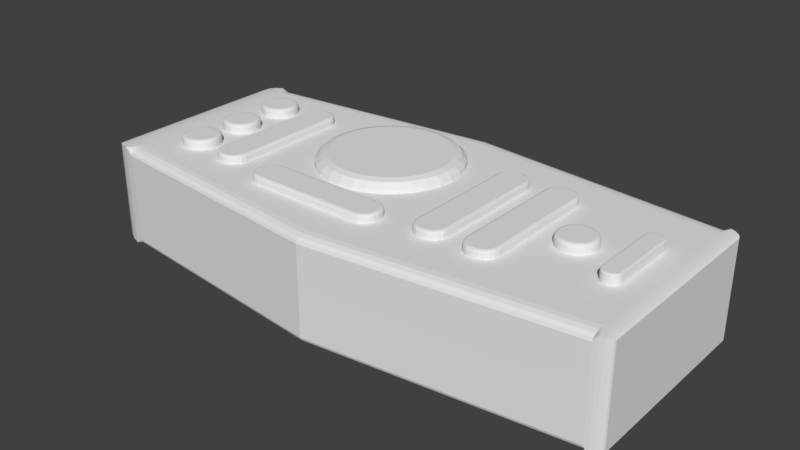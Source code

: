 # Source: wireless_remote.blend  (saved by Blender 2.79.0; exported with 4.5.12 LTS)
import bpy
from mathutils import Matrix  # noqa: F401  (used for matrix-valued properties, if any)

bpy.ops.wm.read_factory_settings(use_empty=True)
scene = bpy.context.scene
scene.name = 'Scene'

# ---- collections
col_collection_1 = bpy.data.collections.new('Collection 1'); scene.collection.children.link(col_collection_1)

# ---- world
world_world = bpy.data.worlds.new('World'); scene.world = world_world
world_world.color = (0.05088, 0.05088, 0.05088)
world_world.use_sun_shadow = False
world_world.sun_shadow_jitter_overblur = 0.0
world_world.cycles.sampling_method = 'MANUAL'

# ---- meshes
me_cube_000 = bpy.data.meshes.new('Cube.000')
me_cube_000.from_pydata([(0.0, -1.29, 0.0), (0.0, 1.259, 0.0), (-0.8907, -0.8907, 1.0), (-0.9245, -0.926, 0.9948), (-0.9549, -0.9609, 0.9796), (-0.9791, -0.9919, 0.9559), (-0.9947, -1.016, 0.926), (-0.8907, 0.8907, 1.0), (-0.9245, 0.9258, 0.9948), (-0.9549, 0.9602, 0.9796), (-0.9791, 0.9905, 0.9559), (-0.9947, 1.014, 0.926), (0.8907, -0.8907, 1.0), (0.9245, -0.926, 0.9948), (0.9549, -0.9609, 0.9796), (0.9791, -0.9919, 0.9559), (0.9947, -1.016, 0.926), (0.8907, 0.8907, 1.0), (0.9245, 0.9258, 0.9948), (0.9549, 0.9602, 0.9796), (0.9791, 0.9905, 0.9559), (0.9947, 1.014, 0.926), (0.0, -1.031, 0.8929), (0.0, -0.8907, 1.0), (0.0, -1.016, 0.926), (0.0, -0.9919, 0.9559), (0.0, -0.9609, 0.9796), (0.0, -0.926, 0.9948), (0.0, 1.028, 0.8929), (0.0, 0.8907, 1.0), (0.0, 1.014, 0.926), (0.0, 0.9905, 0.9559), (0.0, 0.9602, 0.9796), (0.0, 0.9258, 0.9948), (-0.9446, -0.9446, -1.0), (-0.9617, -0.9625, -0.9973), (-0.9771, -0.9802, -0.9896), (-0.9894, -0.9959, -0.9776), (-0.9973, -1.008, -0.9625), (-0.9446, 0.9446, -1.0), (-0.9617, 0.9624, -0.9973), (-0.9771, 0.9798, -0.9896), (-0.9894, 0.9952, -0.9776), (-0.9973, 1.007, -0.9625), (0.9446, -0.9446, -1.0), (0.9617, -0.9625, -0.9973), (0.9771, -0.9802, -0.9896), (0.9894, -0.9959, -0.9776), (0.9973, -1.008, -0.9625), (0.9446, 0.9446, -1.0), (0.9617, 0.9624, -0.9973), (0.9771, 0.9798, -0.9896), (0.9894, 0.9952, -0.9776), (0.9973, 1.007, -0.9625), (0.0, -1.016, -0.9457), (0.0, -0.9446, -1.0), (0.0, -1.008, -0.9625), (0.0, -0.9959, -0.9776), (0.0, -0.9802, -0.9896), (0.0, -0.9625, -0.9973), (0.0, 1.014, -0.9457), (0.0, 0.9446, -1.0), (0.0, 1.007, -0.9625), (0.0, 0.9952, -0.9776), (0.0, 0.9798, -0.9896), (0.0, 0.9624, -0.9973), (-1.0, -1.155, -7.451e-09), (-0.8707, -1.29, 0.0), (-0.9902, -1.207, -4.889e-09), (-0.9621, -1.251, -2.328e-09), (-0.9202, -1.28, -6.985e-10), (1.0, -1.155, -3.725e-09), (0.8707, -1.29, 0.0), (0.9902, -1.207, -2.328e-09), (0.9621, -1.251, -9.313e-10), (0.9202, -1.28, -4.657e-10), (-1.0, 1.125, -7.451e-09), (-0.8707, 1.259, 0.0), (-0.9902, 1.176, -4.657e-09), (-0.9621, 1.22, -2.328e-09), (-0.9202, 1.249, -4.657e-10), (1.0, 1.125, 0.0), (0.8707, 1.259, 0.0), (0.9902, 1.176, 0.0), (0.9621, 1.22, 0.0), (0.9202, 1.249, 0.0), (-1.0, -0.8964, 0.8929), (-0.8707, -1.031, 0.8929), (-0.9947, -1.016, 0.926), (-0.9902, -0.948, 0.8929), (-0.9621, -0.9916, 0.8929), (-0.9202, -1.021, 0.8929), (-0.8707, 1.028, 0.8929), (-1.0, 0.8942, 0.8929), (-0.9947, 1.014, 0.926), (-0.9202, 1.018, 0.8929), (-0.9621, 0.9886, 0.8929), (-0.9902, 0.9453, 0.8929), (0.8707, -1.031, 0.8929), (1.0, -0.8964, 0.8929), (0.9947, -1.016, 0.926), (0.9202, -1.021, 0.8929), (0.9621, -0.9916, 0.8929), (0.9902, -0.948, 0.8929), (1.0, 0.8942, 0.8929), (0.8707, 1.028, 0.8929), (0.9947, 1.014, 0.926), (0.9902, 0.9453, 0.8929), (0.9621, 0.9886, 0.8929), (0.9202, 1.018, 0.8929), (-0.8707, -1.016, -0.9457), (-1.0, -0.8811, -0.9457), (-0.9973, -1.008, -0.9624), (-0.9202, -1.006, -0.9457), (-0.9621, -0.9763, -0.9457), (-0.9902, -0.9327, -0.9457), (-1.0, 0.8805, -0.9457), (-0.8707, 1.014, -0.9457), (-0.9973, 1.007, -0.9624), (-0.9902, 0.9316, -0.9457), (-0.9621, 0.9749, -0.9457), (-0.9202, 1.004, -0.9457), (1.0, -0.8811, -0.9457), (0.8707, -1.016, -0.9457), (0.9973, -1.008, -0.9624), (0.9902, -0.9327, -0.9457), (0.9621, -0.9763, -0.9457), (0.9202, -1.006, -0.9457), (0.8707, 1.014, -0.9457), (1.0, 0.8805, -0.9457), (0.9973, 1.007, -0.9624), (0.9202, 1.004, -0.9457), (0.9621, 0.9749, -0.9457), (0.9902, 0.9316, -0.9457), (0.8638, 0.1603, 0.7427), (0.8638, 0.1572, 0.7309), (0.8638, 0.1481, 0.7196), (0.8638, 0.1333, 0.7091), (0.8638, 0.1134, 0.7), (0.8638, 0.08907, 0.6924), (0.8638, 0.06136, 0.6868), (0.8638, 0.03128, 0.6834), (0.8638, 1.067e-07, 0.6822), (0.8638, -0.03128, 0.6834), (0.8638, -0.06136, 0.6868), (0.8638, -0.08907, 0.6924), (0.8638, -0.1134, 0.7), (0.8638, -0.1333, 0.7091), (0.8638, -0.1481, 0.7196), (0.8638, -0.1572, 0.7309), (0.8638, -0.1603, 0.7427), (0.8638, -0.1572, 0.7545), (0.8638, -0.1481, 0.7659), (0.8638, -0.1333, 0.7763), (0.8638, -0.1134, 0.7855), (0.8638, -0.08907, 0.793), (0.8638, -0.06136, 0.7986), (0.8638, -0.03128, 0.8021), (0.8638, 2.495e-07, 0.8032), (0.8638, 0.03128, 0.8021), (0.8638, 0.06136, 0.7986), (0.8638, 0.08907, 0.793), (0.8638, 0.1134, 0.7855), (0.8638, 0.1333, 0.7763), (0.8638, 0.1481, 0.7659), (0.8638, 0.1572, 0.7545), (0.6239, -0.5472, 0.5057), (0.6239, -0.6892, 0.5593), (0.6239, -0.5911, 0.5084), (0.6239, -0.6307, 0.516), (0.6239, -0.6621, 0.5278), (0.6239, -0.6823, 0.5428), (0.6239, -0.6892, 0.5695), (0.6239, -0.5472, 0.6231), (0.6239, -0.6823, 0.5861), (0.6239, -0.6621, 0.601), (0.6239, -0.6307, 0.6129), (0.6239, -0.5911, 0.6205), (0.6239, 0.6892, 0.5593), (0.6239, 0.5472, 0.5057), (0.6239, 0.6823, 0.5428), (0.6239, 0.6621, 0.5278), (0.6239, 0.6307, 0.516), (0.6239, 0.5911, 0.5084), (0.6239, 0.5472, 0.6231), (0.6239, 0.6892, 0.5695), (0.6239, 0.5911, 0.6205), (0.6239, 0.6307, 0.6129), (0.6239, 0.6621, 0.601), (0.6239, 0.6823, 0.5861), (1.157, -0.6661, 0.56), (1.11, -0.6892, 0.5593), (1.143, -0.6825, 0.5595), (1.157, -0.5454, 0.5145), (1.11, -0.5472, 0.5057), (1.143, -0.5467, 0.5083), (1.157, -0.66, 0.5455), (1.11, -0.6823, 0.5428), (1.143, -0.6758, 0.5436), (1.157, -0.6432, 0.533), (1.11, -0.6621, 0.5278), (1.143, -0.6566, 0.5294), (1.157, -0.6169, 0.5231), (1.11, -0.6307, 0.516), (1.143, -0.6267, 0.5181), (1.157, -0.5839, 0.5168), (1.11, -0.5911, 0.5084), (1.143, -0.589, 0.5108), (1.157, -0.5454, 0.6144), (1.11, -0.5472, 0.6231), (1.143, -0.5467, 0.6205), (1.157, -0.6661, 0.5688), (1.11, -0.6892, 0.5695), (1.143, -0.6825, 0.5693), (1.157, -0.5839, 0.6121), (1.11, -0.5911, 0.6205), (1.143, -0.589, 0.618), (1.157, -0.6169, 0.6057), (1.11, -0.6307, 0.6129), (1.143, -0.6267, 0.6108), (1.157, -0.6432, 0.5958), (1.11, -0.6621, 0.601), (1.143, -0.6566, 0.5995), (1.157, -0.66, 0.5833), (1.11, -0.6823, 0.5861), (1.143, -0.6758, 0.5853), (1.157, 0.5454, 0.5145), (1.11, 0.5472, 0.5057), (1.143, 0.5467, 0.5083), (1.157, 0.6661, 0.56), (1.11, 0.6892, 0.5593), (1.143, 0.6825, 0.5595), (1.157, 0.5839, 0.5168), (1.11, 0.5911, 0.5084), (1.143, 0.589, 0.5108), (1.157, 0.6169, 0.5231), (1.11, 0.6307, 0.516), (1.143, 0.6267, 0.5181), (1.157, 0.6432, 0.533), (1.11, 0.6621, 0.5278), (1.143, 0.6566, 0.5294), (1.157, 0.66, 0.5455), (1.11, 0.6823, 0.5428), (1.143, 0.6758, 0.5436), (1.157, 0.6661, 0.5688), (1.11, 0.6892, 0.5695), (1.143, 0.6825, 0.5693), (1.157, 0.5454, 0.6144), (1.11, 0.5472, 0.6231), (1.143, 0.5467, 0.6205), (1.157, 0.66, 0.5833), (1.11, 0.6823, 0.5861), (1.143, 0.6758, 0.5853), (1.157, 0.6432, 0.5958), (1.11, 0.6621, 0.601), (1.143, 0.6566, 0.5995), (1.157, 0.6169, 0.6057), (1.11, 0.6307, 0.6129), (1.143, 0.6267, 0.6108), (1.157, 0.5839, 0.6121), (1.11, 0.5911, 0.6205), (1.143, 0.589, 0.618), (0.819, 0.183, 0.7486), (0.819, 0.1795, 0.7352), (0.819, 0.1691, 0.7222), (0.819, 0.1522, 0.7103), (0.819, 0.1294, 0.6998), (0.819, 0.1017, 0.6912), (0.819, 0.07005, 0.6848), (0.819, 0.03571, 0.6809), (0.819, 1.382e-08, 0.6796), (0.819, -0.03571, 0.6809), (0.819, -0.07005, 0.6848), (0.819, -0.1017, 0.6912), (0.819, -0.1294, 0.6998), (0.819, -0.1522, 0.7103), (0.819, -0.1691, 0.7222), (0.819, -0.1795, 0.7352), (0.819, -0.183, 0.7486), (0.819, -0.1795, 0.7621), (0.819, -0.1691, 0.7751), (0.819, -0.1522, 0.787), (0.819, -0.1294, 0.7975), (0.819, -0.1017, 0.8061), (0.819, -0.07005, 0.8125), (0.819, -0.03571, 0.8164), (0.819, 1.767e-07, 0.8177), (0.819, 0.03571, 0.8164), (0.819, 0.07005, 0.8125), (0.819, 0.1017, 0.8061), (0.819, 0.1294, 0.7975), (0.819, 0.1522, 0.787), (0.819, 0.1691, 0.7751), (0.819, 0.1795, 0.7621), (1.185, 0.1503, 0.7486), (1.12, 0.183, 0.7486), (1.176, 0.1667, 0.7486), (1.153, 0.1787, 0.7486), (1.185, 0.1474, 0.7376), (1.12, 0.1795, 0.7352), (1.176, 0.1635, 0.7364), (1.153, 0.1752, 0.7355), (1.185, 0.1388, 0.7269), (1.12, 0.1691, 0.7222), (1.176, 0.154, 0.7246), (1.153, 0.1651, 0.7228), (1.185, 0.125, 0.7171), (1.12, 0.1522, 0.7103), (1.176, 0.1386, 0.7137), (1.153, 0.1485, 0.7112), (1.185, 0.1063, 0.7085), (1.12, 0.1294, 0.6998), (1.176, 0.1178, 0.7042), (1.153, 0.1263, 0.701), (1.185, 0.08349, 0.7015), (1.12, 0.1017, 0.6912), (1.176, 0.09259, 0.6963), (1.153, 0.09925, 0.6926), (1.185, 0.05751, 0.6962), (1.12, 0.07005, 0.6848), (1.176, 0.06378, 0.6905), (1.153, 0.06837, 0.6864), (1.185, 0.02932, 0.693), (1.12, 0.03571, 0.6809), (1.176, 0.03251, 0.687), (1.153, 0.03485, 0.6825), (1.185, 1.705e-09, 0.6919), (1.12, 1.382e-08, 0.6796), (1.176, 7.724e-09, 0.6857), (1.153, 1.217e-08, 0.6812), (1.185, -0.02932, 0.693), (1.12, -0.03571, 0.6809), (1.176, -0.03251, 0.687), (1.153, -0.03485, 0.6825), (1.185, -0.05751, 0.6962), (1.12, -0.07005, 0.6848), (1.176, -0.06378, 0.6905), (1.153, -0.06837, 0.6864), (1.185, -0.08349, 0.7015), (1.12, -0.1017, 0.6912), (1.176, -0.09259, 0.6963), (1.153, -0.09925, 0.6926), (1.185, -0.1063, 0.7085), (1.12, -0.1294, 0.6998), (1.176, -0.1178, 0.7042), (1.153, -0.1263, 0.701), (1.185, -0.125, 0.7171), (1.12, -0.1522, 0.7103), (1.176, -0.1386, 0.7137), (1.153, -0.1485, 0.7112), (1.185, -0.1388, 0.7269), (1.12, -0.1691, 0.7222), (1.176, -0.154, 0.7246), (1.153, -0.1651, 0.7228), (1.185, -0.1474, 0.7376), (1.12, -0.1795, 0.7352), (1.176, -0.1635, 0.7364), (1.153, -0.1752, 0.7355), (1.185, -0.1503, 0.7486), (1.12, -0.183, 0.7486), (1.176, -0.1667, 0.7486), (1.153, -0.1787, 0.7486), (1.185, -0.1474, 0.7597), (1.12, -0.1795, 0.7621), (1.176, -0.1635, 0.7609), (1.153, -0.1752, 0.7618), (1.185, -0.1388, 0.7703), (1.12, -0.1691, 0.7751), (1.176, -0.154, 0.7727), (1.153, -0.1651, 0.7744), (1.185, -0.125, 0.7801), (1.12, -0.1522, 0.787), (1.176, -0.1386, 0.7836), (1.153, -0.1485, 0.7861), (1.185, -0.1063, 0.7887), (1.12, -0.1294, 0.7975), (1.176, -0.1178, 0.7931), (1.153, -0.1263, 0.7963), (1.185, -0.08349, 0.7958), (1.12, -0.1017, 0.8061), (1.176, -0.09259, 0.8009), (1.153, -0.09925, 0.8047), (1.185, -0.05751, 0.801), (1.12, -0.07005, 0.8125), (1.176, -0.06378, 0.8067), (1.153, -0.06837, 0.8109), (1.185, -0.02932, 0.8043), (1.12, -0.03571, 0.8164), (1.176, -0.03251, 0.8103), (1.153, -0.03485, 0.8148), (1.185, 1.264e-07, 0.8053), (1.12, 1.767e-07, 0.8177), (1.176, 1.516e-07, 0.8115), (1.153, 1.7e-07, 0.8161), (1.185, 0.02932, 0.8043), (1.12, 0.03571, 0.8164), (1.176, 0.03251, 0.8103), (1.153, 0.03485, 0.8148), (1.185, 0.05751, 0.801), (1.12, 0.07005, 0.8125), (1.176, 0.06378, 0.8067), (1.153, 0.06837, 0.8109), (1.185, 0.08349, 0.7958), (1.12, 0.1017, 0.8061), (1.176, 0.09259, 0.8009), (1.153, 0.09925, 0.8047), (1.185, 0.1063, 0.7887), (1.12, 0.1294, 0.7975), (1.176, 0.1178, 0.7931), (1.153, 0.1263, 0.7963), (1.185, 0.125, 0.7801), (1.12, 0.1522, 0.787), (1.176, 0.1386, 0.7836), (1.153, 0.1485, 0.7861), (1.185, 0.1388, 0.7703), (1.12, 0.1691, 0.7751), (1.176, 0.154, 0.7727), (1.153, 0.1651, 0.7744), (1.185, 0.1474, 0.7597), (1.12, 0.1795, 0.7621), (1.176, 0.1635, 0.7609), (1.153, 0.1752, 0.7618), (0.819, -0.3151, 0.7486), (0.819, -0.3186, 0.7352), (0.819, -0.329, 0.7222), (0.819, -0.3459, 0.7103), (0.819, -0.3687, 0.6998), (0.819, -0.3964, 0.6912), (0.819, -0.4281, 0.6848), (0.819, -0.4624, 0.6809), (0.819, -0.4981, 0.6796), (0.819, -0.5338, 0.6809), (0.819, -0.5682, 0.6848), (0.819, -0.5998, 0.6912), (0.819, -0.6276, 0.6998), (0.819, -0.6503, 0.7103), (0.819, -0.6672, 0.7222), (0.819, -0.6777, 0.7352), (0.819, -0.6812, 0.7486), (0.819, -0.6777, 0.7621), (0.819, -0.6672, 0.7751), (0.819, -0.6503, 0.787), (0.819, -0.6276, 0.7975), (0.819, -0.5998, 0.8061), (0.819, -0.5682, 0.8125), (0.819, -0.5338, 0.8164), (0.819, -0.4981, 0.8177), (0.819, -0.4624, 0.8164), (0.819, -0.4281, 0.8125), (0.819, -0.3964, 0.8061), (0.819, -0.3687, 0.7975), (0.819, -0.3459, 0.787), (0.819, -0.329, 0.7751), (0.819, -0.3186, 0.7621), (1.185, -0.3479, 0.7486), (1.12, -0.3151, 0.7486), (1.176, -0.3315, 0.7486), (1.153, -0.3195, 0.7486), (1.185, -0.3507, 0.7376), (1.12, -0.3186, 0.7352), (1.176, -0.3347, 0.7364), (1.153, -0.3229, 0.7355), (1.185, -0.3593, 0.7269), (1.12, -0.329, 0.7222), (1.176, -0.3442, 0.7246), (1.153, -0.3331, 0.7228), (1.185, -0.3732, 0.7171), (1.12, -0.3459, 0.7103), (1.176, -0.3596, 0.7137), (1.153, -0.3496, 0.7112), (1.185, -0.3919, 0.7085), (1.12, -0.3687, 0.6998), (1.176, -0.3803, 0.7042), (1.153, -0.3718, 0.701), (1.185, -0.4146, 0.7015), (1.12, -0.3964, 0.6912), (1.176, -0.4055, 0.6963), (1.153, -0.3989, 0.6926), (1.185, -0.4406, 0.6962), (1.12, -0.4281, 0.6848), (1.176, -0.4344, 0.6905), (1.153, -0.4298, 0.6864), (1.185, -0.4688, 0.693), (1.12, -0.4624, 0.6809), (1.176, -0.4656, 0.687), (1.153, -0.4633, 0.6825), (1.185, -0.4981, 0.6919), (1.12, -0.4981, 0.6796), (1.176, -0.4981, 0.6857), (1.153, -0.4981, 0.6812), (1.185, -0.5274, 0.693), (1.12, -0.5338, 0.6809), (1.176, -0.5306, 0.687), (1.153, -0.533, 0.6825), (1.185, -0.5556, 0.6962), (1.12, -0.5682, 0.6848), (1.176, -0.5619, 0.6905), (1.153, -0.5665, 0.6864), (1.185, -0.5816, 0.7015), (1.12, -0.5998, 0.6912), (1.176, -0.5907, 0.6963), (1.153, -0.5974, 0.6926), (1.185, -0.6044, 0.7085), (1.12, -0.6276, 0.6998), (1.176, -0.616, 0.7042), (1.153, -0.6245, 0.701), (1.185, -0.6231, 0.7171), (1.12, -0.6503, 0.7103), (1.176, -0.6367, 0.7137), (1.153, -0.6467, 0.7112), (1.185, -0.637, 0.7269), (1.12, -0.6672, 0.7222), (1.176, -0.6521, 0.7246), (1.153, -0.6632, 0.7228), (1.185, -0.6455, 0.7376), (1.12, -0.6777, 0.7352), (1.176, -0.6616, 0.7364), (1.153, -0.6733, 0.7355), (1.185, -0.6484, 0.7486), (1.12, -0.6812, 0.7486), (1.176, -0.6648, 0.7486), (1.153, -0.6768, 0.7486), (1.185, -0.6455, 0.7597), (1.12, -0.6777, 0.7621), (1.176, -0.6616, 0.7609), (1.153, -0.6733, 0.7618), (1.185, -0.637, 0.7703), (1.12, -0.6672, 0.7751), (1.176, -0.6521, 0.7727), (1.153, -0.6632, 0.7744), (1.185, -0.6231, 0.7801), (1.12, -0.6503, 0.787), (1.176, -0.6367, 0.7836), (1.153, -0.6467, 0.7861), (1.185, -0.6044, 0.7887), (1.12, -0.6276, 0.7975), (1.176, -0.616, 0.7931), (1.153, -0.6245, 0.7963), (1.185, -0.5816, 0.7958), (1.12, -0.5998, 0.8061), (1.176, -0.5907, 0.8009), (1.153, -0.5974, 0.8047), (1.185, -0.5556, 0.801), (1.12, -0.5682, 0.8125), (1.176, -0.5619, 0.8067), (1.153, -0.5665, 0.8109), (1.185, -0.5274, 0.8043), (1.12, -0.5338, 0.8164), (1.176, -0.5306, 0.8103), (1.153, -0.533, 0.8148), (1.185, -0.4981, 0.8053), (1.12, -0.4981, 0.8177), (1.176, -0.4981, 0.8115), (1.153, -0.4981, 0.8161), (1.185, -0.4688, 0.8043), (1.12, -0.4624, 0.8164), (1.176, -0.4656, 0.8103), (1.153, -0.4633, 0.8148), (1.185, -0.4406, 0.801), (1.12, -0.4281, 0.8125), (1.176, -0.4344, 0.8067), (1.153, -0.4298, 0.8109), (1.185, -0.4146, 0.7958), (1.12, -0.3964, 0.8061), (1.176, -0.4055, 0.8009), (1.153, -0.3989, 0.8047), (1.185, -0.3919, 0.7887), (1.12, -0.3687, 0.7975), (1.176, -0.3803, 0.7931), (1.153, -0.3718, 0.7963), (1.185, -0.3732, 0.7801), (1.12, -0.3459, 0.787), (1.176, -0.3596, 0.7836), (1.153, -0.3496, 0.7861), (1.185, -0.3593, 0.7703), (1.12, -0.329, 0.7751), (1.176, -0.3442, 0.7727), (1.153, -0.3331, 0.7744), (1.185, -0.3507, 0.7597), (1.12, -0.3186, 0.7621), (1.176, -0.3347, 0.7609), (1.153, -0.3229, 0.7618), (0.819, 0.6951, 0.7486), (0.819, 0.6916, 0.7352), (0.819, 0.6812, 0.7222), (0.819, 0.6643, 0.7103), (0.819, 0.6415, 0.6998), (0.819, 0.6138, 0.6912), (0.819, 0.5821, 0.6848), (0.819, 0.5478, 0.6809), (0.819, 0.5121, 0.6796), (0.819, 0.4764, 0.6809), (0.819, 0.442, 0.6848), (0.819, 0.4104, 0.6912), (0.819, 0.3826, 0.6998), (0.819, 0.3599, 0.7103), (0.819, 0.343, 0.7222), (0.819, 0.3325, 0.7352), (0.819, 0.329, 0.7486), (0.819, 0.3325, 0.7621), (0.819, 0.343, 0.7751), (0.819, 0.3599, 0.787), (0.819, 0.3826, 0.7975), (0.819, 0.4104, 0.8061), (0.819, 0.442, 0.8125), (0.819, 0.4764, 0.8164), (0.819, 0.5121, 0.8177), (0.819, 0.5478, 0.8164), (0.819, 0.5821, 0.8125), (0.819, 0.6138, 0.8061), (0.819, 0.6415, 0.7975), (0.819, 0.6643, 0.787), (0.819, 0.6812, 0.7751), (0.819, 0.6916, 0.7621), (1.185, 0.6623, 0.7486), (1.12, 0.6951, 0.7486), (1.176, 0.6787, 0.7486), (1.153, 0.6907, 0.7486), (1.185, 0.6595, 0.7376), (1.12, 0.6916, 0.7352), (1.176, 0.6755, 0.7364), (1.153, 0.6873, 0.7355), (1.185, 0.6509, 0.7269), (1.12, 0.6812, 0.7222), (1.176, 0.666, 0.7246), (1.153, 0.6771, 0.7228), (1.185, 0.637, 0.7171), (1.12, 0.6643, 0.7103), (1.176, 0.6506, 0.7137), (1.153, 0.6606, 0.7112), (1.185, 0.6183, 0.7085), (1.12, 0.6415, 0.6998), (1.176, 0.6299, 0.7042), (1.153, 0.6384, 0.701), (1.185, 0.5956, 0.7015), (1.12, 0.6138, 0.6912), (1.176, 0.6047, 0.6963), (1.153, 0.6113, 0.6926), (1.185, 0.5696, 0.6962), (1.12, 0.5821, 0.6848), (1.176, 0.5758, 0.6905), (1.153, 0.5804, 0.6864), (1.185, 0.5414, 0.693), (1.12, 0.5478, 0.6809), (1.176, 0.5446, 0.687), (1.153, 0.5469, 0.6825), (1.185, 0.5121, 0.6919), (1.12, 0.5121, 0.6796), (1.176, 0.5121, 0.6857), (1.153, 0.5121, 0.6812), (1.185, 0.4827, 0.693), (1.12, 0.4764, 0.6809), (1.176, 0.4796, 0.687), (1.153, 0.4772, 0.6825), (1.185, 0.4546, 0.6962), (1.12, 0.442, 0.6848), (1.176, 0.4483, 0.6905), (1.153, 0.4437, 0.6864), (1.185, 0.4286, 0.7015), (1.12, 0.4104, 0.6912), (1.176, 0.4195, 0.6963), (1.153, 0.4128, 0.6926), (1.185, 0.4058, 0.7085), (1.12, 0.3826, 0.6998), (1.176, 0.3942, 0.7042), (1.153, 0.3857, 0.701), (1.185, 0.3871, 0.7171), (1.12, 0.3599, 0.7103), (1.176, 0.3735, 0.7137), (1.153, 0.3635, 0.7112), (1.185, 0.3732, 0.7269), (1.12, 0.343, 0.7222), (1.176, 0.3581, 0.7246), (1.153, 0.347, 0.7228), (1.185, 0.3647, 0.7376), (1.12, 0.3325, 0.7352), (1.176, 0.3486, 0.7364), (1.153, 0.3368, 0.7355), (1.185, 0.3618, 0.7486), (1.12, 0.329, 0.7486), (1.176, 0.3454, 0.7486), (1.153, 0.3334, 0.7486), (1.185, 0.3647, 0.7597), (1.12, 0.3325, 0.7621), (1.176, 0.3486, 0.7609), (1.153, 0.3368, 0.7618), (1.185, 0.3732, 0.7703), (1.12, 0.343, 0.7751), (1.176, 0.3581, 0.7727), (1.153, 0.347, 0.7744), (1.185, 0.3871, 0.7801), (1.12, 0.3599, 0.787), (1.176, 0.3735, 0.7836), (1.153, 0.3635, 0.7861), (1.185, 0.4058, 0.7887), (1.12, 0.3826, 0.7975), (1.176, 0.3942, 0.7931), (1.153, 0.3857, 0.7963), (1.185, 0.4286, 0.7958), (1.12, 0.4104, 0.8061), (1.176, 0.4195, 0.8009), (1.153, 0.4128, 0.8047), (1.185, 0.4546, 0.801), (1.12, 0.442, 0.8125), (1.176, 0.4483, 0.8067), (1.153, 0.4437, 0.8109), (1.185, 0.4827, 0.8043), (1.12, 0.4764, 0.8164), (1.176, 0.4796, 0.8103), (1.153, 0.4772, 0.8148), (1.185, 0.5121, 0.8053), (1.12, 0.5121, 0.8177), (1.176, 0.5121, 0.8115), (1.153, 0.5121, 0.8161), (1.185, 0.5414, 0.8043), (1.12, 0.5478, 0.8164), (1.176, 0.5446, 0.8103), (1.153, 0.5469, 0.8148), (1.185, 0.5696, 0.801), (1.12, 0.5821, 0.8125), (1.176, 0.5758, 0.8067), (1.153, 0.5804, 0.8109), (1.185, 0.5956, 0.7958), (1.12, 0.6138, 0.8061), (1.176, 0.6047, 0.8009), (1.153, 0.6113, 0.8047), (1.185, 0.6183, 0.7887), (1.12, 0.6415, 0.7975), (1.176, 0.6299, 0.7931), (1.153, 0.6384, 0.7963), (1.185, 0.637, 0.7801), (1.12, 0.6643, 0.787), (1.176, 0.6506, 0.7836), (1.153, 0.6606, 0.7861), (1.185, 0.6509, 0.7703), (1.12, 0.6812, 0.7751), (1.176, 0.666, 0.7727), (1.153, 0.6771, 0.7744), (1.185, 0.6595, 0.7597), (1.12, 0.6916, 0.7621), (1.176, 0.6755, 0.7609), (1.153, 0.6873, 0.7618), (0.6239, -0.509, -0.06737), (0.6239, -0.651, -0.121), (0.6239, -0.5159, -0.08393), (0.6239, -0.5361, -0.09887), (0.6239, -0.5675, -0.1107), (0.6239, -0.6071, -0.1183), (0.6239, -0.6779, -0.121), (0.6239, -0.8199, -0.06737), (0.6239, -0.7218, -0.1183), (0.6239, -0.7614, -0.1107), (0.6239, -0.7928, -0.09887), (0.6239, -0.813, -0.08393), (0.6239, -0.651, 0.3992), (0.6239, -0.509, 0.3456), (0.6239, -0.6071, 0.3966), (0.6239, -0.5675, 0.389), (0.6239, -0.5361, 0.3771), (0.6239, -0.5159, 0.3622), (0.6239, -0.8199, 0.3456), (0.6239, -0.6779, 0.3992), (0.6239, -0.813, 0.3622), (0.6239, -0.7928, 0.3771), (0.6239, -0.7614, 0.389), (0.6239, -0.7218, 0.3966), (1.157, -0.6528, -0.1122), (1.11, -0.651, -0.121), (1.143, -0.6515, -0.1184), (1.157, -0.5321, -0.06668), (1.11, -0.509, -0.06737), (1.143, -0.5157, -0.06717), (1.157, -0.6143, -0.1099), (1.11, -0.6071, -0.1183), (1.143, -0.6092, -0.1159), (1.157, -0.5813, -0.1036), (1.11, -0.5675, -0.1107), (1.143, -0.5715, -0.1086), (1.157, -0.555, -0.09368), (1.11, -0.5361, -0.09887), (1.143, -0.5416, -0.09735), (1.157, -0.5382, -0.0812), (1.11, -0.5159, -0.08393), (1.143, -0.5224, -0.08313), (1.157, -0.7968, -0.06668), (1.11, -0.8199, -0.06737), (1.143, -0.8131, -0.06717), (1.157, -0.6761, -0.1122), (1.11, -0.6779, -0.121), (1.143, -0.6773, -0.1184), (1.157, -0.7907, -0.0812), (1.11, -0.813, -0.08393), (1.143, -0.8064, -0.08313), (1.157, -0.7738, -0.09368), (1.11, -0.7928, -0.09887), (1.143, -0.7872, -0.09735), (1.157, -0.7476, -0.1036), (1.11, -0.7614, -0.1107), (1.143, -0.7573, -0.1086), (1.157, -0.7145, -0.1099), (1.11, -0.7218, -0.1183), (1.143, -0.7196, -0.1159), (1.157, -0.5321, 0.3449), (1.11, -0.509, 0.3456), (1.143, -0.5157, 0.3454), (1.157, -0.6528, 0.3905), (1.11, -0.651, 0.3992), (1.143, -0.6515, 0.3967), (1.157, -0.5382, 0.3594), (1.11, -0.5159, 0.3622), (1.143, -0.5224, 0.3614), (1.157, -0.555, 0.3719), (1.11, -0.5361, 0.3771), (1.143, -0.5416, 0.3756), (1.157, -0.5813, 0.3818), (1.11, -0.5675, 0.389), (1.143, -0.5715, 0.3869), (1.157, -0.6143, 0.3882), (1.11, -0.6071, 0.3966), (1.143, -0.6092, 0.3941), (1.157, -0.6761, 0.3905), (1.11, -0.6779, 0.3992), (1.143, -0.6773, 0.3967), (1.157, -0.7968, 0.3449), (1.11, -0.8199, 0.3456), (1.143, -0.8131, 0.3454), (1.157, -0.7145, 0.3882), (1.11, -0.7218, 0.3966), (1.143, -0.7196, 0.3941), (1.157, -0.7476, 0.3818), (1.11, -0.7614, 0.389), (1.143, -0.7573, 0.3869), (1.157, -0.7738, 0.3719), (1.11, -0.7928, 0.3771), (1.143, -0.7872, 0.3756), (1.157, -0.7907, 0.3594), (1.11, -0.813, 0.3622), (1.143, -0.8064, 0.3614), (0.6239, -0.5472, -0.3481), (0.6239, -0.6892, -0.2945), (0.6239, -0.5911, -0.3455), (0.6239, -0.6307, -0.3379), (0.6239, -0.6621, -0.326), (0.6239, -0.6823, -0.3111), (0.6239, -0.6892, -0.2843), (0.6239, -0.5472, -0.2307), (0.6239, -0.6823, -0.2678), (0.6239, -0.6621, -0.2528), (0.6239, -0.6307, -0.241), (0.6239, -0.5911, -0.2334), (0.6239, 0.6892, -0.2945), (0.6239, 0.5472, -0.3481), (0.6239, 0.6823, -0.3111), (0.6239, 0.6621, -0.326), (0.6239, 0.6307, -0.3379), (0.6239, 0.5911, -0.3455), (0.6239, 0.5472, -0.2307), (0.6239, 0.6892, -0.2843), (0.6239, 0.5911, -0.2334), (0.6239, 0.6307, -0.241), (0.6239, 0.6621, -0.2528), (0.6239, 0.6823, -0.2678), (1.157, -0.6661, -0.2938), (1.11, -0.6892, -0.2945), (1.143, -0.6825, -0.2943), (1.157, -0.5454, -0.3394), (1.11, -0.5472, -0.3481), (1.143, -0.5467, -0.3455), (1.157, -0.66, -0.3083), (1.11, -0.6823, -0.3111), (1.143, -0.6758, -0.3103), (1.157, -0.6432, -0.3208), (1.11, -0.6621, -0.326), (1.143, -0.6566, -0.3245), (1.157, -0.6169, -0.3307), (1.11, -0.6307, -0.3379), (1.143, -0.6267, -0.3358), (1.157, -0.5839, -0.3371), (1.11, -0.5911, -0.3455), (1.143, -0.589, -0.343), (1.157, -0.5454, -0.2395), (1.11, -0.5472, -0.2307), (1.143, -0.5467, -0.2333), (1.157, -0.6661, -0.285), (1.11, -0.6892, -0.2843), (1.143, -0.6825, -0.2845), (1.157, -0.5839, -0.2418), (1.11, -0.5911, -0.2334), (1.143, -0.589, -0.2358), (1.157, -0.6169, -0.2481), (1.11, -0.6307, -0.241), (1.143, -0.6267, -0.2431), (1.157, -0.6432, -0.258), (1.11, -0.6621, -0.2528), (1.143, -0.6566, -0.2544), (1.157, -0.66, -0.2705), (1.11, -0.6823, -0.2678), (1.143, -0.6758, -0.2686), (1.157, 0.5454, -0.3394), (1.11, 0.5472, -0.3481), (1.143, 0.5467, -0.3455), (1.157, 0.6661, -0.2938), (1.11, 0.6892, -0.2945), (1.143, 0.6825, -0.2943), (1.157, 0.5839, -0.3371), (1.11, 0.5911, -0.3455), (1.143, 0.589, -0.343), (1.157, 0.6169, -0.3307), (1.11, 0.6307, -0.3379), (1.143, 0.6267, -0.3358), (1.157, 0.6432, -0.3208), (1.11, 0.6621, -0.326), (1.143, 0.6566, -0.3245), (1.157, 0.66, -0.3083), (1.11, 0.6823, -0.3111), (1.143, 0.6758, -0.3103), (1.157, 0.6661, -0.285), (1.11, 0.6892, -0.2843), (1.143, 0.6825, -0.2845), (1.157, 0.5454, -0.2395), (1.11, 0.5472, -0.2307), (1.143, 0.5467, -0.2333), (1.157, 0.66, -0.2705), (1.11, 0.6823, -0.2678), (1.143, 0.6758, -0.2686), (1.157, 0.6432, -0.258), (1.11, 0.6621, -0.2528), (1.143, 0.6566, -0.2544), (1.157, 0.6169, -0.2481), (1.11, 0.6307, -0.241), (1.143, 0.6267, -0.2431), (1.157, 0.5839, -0.2418), (1.11, 0.5911, -0.2334), (1.143, 0.589, -0.2358), (0.6239, -0.5472, -0.5319), (0.6239, -0.6892, -0.4783), (0.6239, -0.5911, -0.5292), (0.6239, -0.6307, -0.5216), (0.6239, -0.6621, -0.5098), (0.6239, -0.6823, -0.4948), (0.6239, -0.6892, -0.4681), (0.6239, -0.5472, -0.4145), (0.6239, -0.6823, -0.4516), (0.6239, -0.6621, -0.4366), (0.6239, -0.6307, -0.4248), (0.6239, -0.5911, -0.4171), (0.6239, 0.6892, -0.4783), (0.6239, 0.5472, -0.5319), (0.6239, 0.6823, -0.4948), (0.6239, 0.6621, -0.5098), (0.6239, 0.6307, -0.5216), (0.6239, 0.5911, -0.5292), (0.6239, 0.5472, -0.4145), (0.6239, 0.6892, -0.4681), (0.6239, 0.5911, -0.4171), (0.6239, 0.6307, -0.4248), (0.6239, 0.6621, -0.4366), (0.6239, 0.6823, -0.4516), (1.157, -0.6661, -0.4776), (1.11, -0.6892, -0.4783), (1.143, -0.6825, -0.4781), (1.157, -0.5454, -0.5231), (1.11, -0.5472, -0.5319), (1.143, -0.5467, -0.5293), (1.157, -0.66, -0.4921), (1.11, -0.6823, -0.4948), (1.143, -0.6758, -0.494), (1.157, -0.6432, -0.5046), (1.11, -0.6621, -0.5098), (1.143, -0.6566, -0.5082), (1.157, -0.6169, -0.5145), (1.11, -0.6307, -0.5216), (1.143, -0.6267, -0.5195), (1.157, -0.5839, -0.5208), (1.11, -0.5911, -0.5292), (1.143, -0.589, -0.5268), (1.157, -0.5454, -0.4232), (1.11, -0.5472, -0.4145), (1.143, -0.5467, -0.4171), (1.157, -0.6661, -0.4688), (1.11, -0.6892, -0.4681), (1.143, -0.6825, -0.4683), (1.157, -0.5839, -0.4255), (1.11, -0.5911, -0.4171), (1.143, -0.589, -0.4196), (1.157, -0.6169, -0.4319), (1.11, -0.6307, -0.4248), (1.143, -0.6267, -0.4268), (1.157, -0.6432, -0.4418), (1.11, -0.6621, -0.4366), (1.143, -0.6566, -0.4381), (1.157, -0.66, -0.4543), (1.11, -0.6823, -0.4516), (1.143, -0.6758, -0.4524), (1.157, 0.5454, -0.5231), (1.11, 0.5472, -0.5319), (1.143, 0.5467, -0.5293), (1.157, 0.6661, -0.4776), (1.11, 0.6892, -0.4783), (1.143, 0.6825, -0.4781), (1.157, 0.5839, -0.5208), (1.11, 0.5911, -0.5292), (1.143, 0.589, -0.5268), (1.157, 0.6169, -0.5145), (1.11, 0.6307, -0.5216), (1.143, 0.6267, -0.5195), (1.157, 0.6432, -0.5046), (1.11, 0.6621, -0.5098), (1.143, 0.6566, -0.5082), (1.157, 0.66, -0.4921), (1.11, 0.6823, -0.4948), (1.143, 0.6758, -0.494), (1.157, 0.6661, -0.4688), (1.11, 0.6892, -0.4681), (1.143, 0.6825, -0.4683), (1.157, 0.5454, -0.4232), (1.11, 0.5472, -0.4145), (1.143, 0.5467, -0.4171), (1.157, 0.66, -0.4543), (1.11, 0.6823, -0.4516), (1.143, 0.6758, -0.4524), (1.157, 0.6432, -0.4418), (1.11, 0.6621, -0.4366), (1.143, 0.6566, -0.4381), (1.157, 0.6169, -0.4319), (1.11, 0.6307, -0.4248), (1.143, 0.6267, -0.4268), (1.157, 0.5839, -0.4255), (1.11, 0.5911, -0.4171), (1.143, 0.589, -0.4196), (0.819, 0.183, -0.6617), (0.819, 0.1795, -0.6752), (0.819, 0.1691, -0.6881), (0.819, 0.1522, -0.7001), (0.819, 0.1294, -0.7105), (0.819, 0.1017, -0.7191), (0.819, 0.07005, -0.7255), (0.819, 0.03571, -0.7294), (0.819, 1.382e-08, -0.7308), (0.819, -0.03571, -0.7294), (0.819, -0.07005, -0.7255), (0.819, -0.1017, -0.7191), (0.819, -0.1294, -0.7105), (0.819, -0.1522, -0.7001), (0.819, -0.1691, -0.6881), (0.819, -0.1795, -0.6752), (0.819, -0.183, -0.6617), (0.819, -0.1795, -0.6482), (0.819, -0.1691, -0.6353), (0.819, -0.1522, -0.6233), (0.819, -0.1294, -0.6128), (0.819, -0.1017, -0.6043), (0.819, -0.07005, -0.5979), (0.819, -0.03571, -0.5939), (0.819, 1.767e-07, -0.5926), (0.819, 0.03571, -0.5939), (0.819, 0.07005, -0.5979), (0.819, 0.1017, -0.6043), (0.819, 0.1294, -0.6128), (0.819, 0.1522, -0.6233), (0.819, 0.1691, -0.6353), (0.819, 0.1795, -0.6482), (1.185, 0.1503, -0.6617), (1.12, 0.183, -0.6617), (1.176, 0.1667, -0.6617), (1.153, 0.1787, -0.6617), (1.185, 0.1474, -0.6728), (1.12, 0.1795, -0.6752), (1.176, 0.1635, -0.674), (1.153, 0.1752, -0.6748), (1.185, 0.1388, -0.6834), (1.12, 0.1691, -0.6881), (1.176, 0.154, -0.6858), (1.153, 0.1651, -0.6875), (1.185, 0.125, -0.6932), (1.12, 0.1522, -0.7001), (1.176, 0.1386, -0.6966), (1.153, 0.1485, -0.6991), (1.185, 0.1063, -0.7018), (1.12, 0.1294, -0.7105), (1.176, 0.1178, -0.7062), (1.153, 0.1263, -0.7094), (1.185, 0.08349, -0.7088), (1.12, 0.1017, -0.7191), (1.176, 0.09259, -0.714), (1.153, 0.09925, -0.7177), (1.185, 0.05751, -0.7141), (1.12, 0.07005, -0.7255), (1.176, 0.06378, -0.7198), (1.153, 0.06837, -0.724), (1.185, 0.02932, -0.7173), (1.12, 0.03571, -0.7294), (1.176, 0.03251, -0.7234), (1.153, 0.03485, -0.7278), (1.185, 1.705e-09, -0.7184), (1.12, 1.382e-08, -0.7308), (1.176, 7.724e-09, -0.7246), (1.153, 1.217e-08, -0.7291), (1.185, -0.02932, -0.7173), (1.12, -0.03571, -0.7294), (1.176, -0.03251, -0.7234), (1.153, -0.03485, -0.7278), (1.185, -0.05751, -0.7141), (1.12, -0.07005, -0.7255), (1.176, -0.06378, -0.7198), (1.153, -0.06837, -0.724), (1.185, -0.08349, -0.7088), (1.12, -0.1017, -0.7191), (1.176, -0.09259, -0.714), (1.153, -0.09925, -0.7177), (1.185, -0.1063, -0.7018), (1.12, -0.1294, -0.7105), (1.176, -0.1178, -0.7062), (1.153, -0.1263, -0.7094), (1.185, -0.125, -0.6932), (1.12, -0.1522, -0.7001), (1.176, -0.1386, -0.6966), (1.153, -0.1485, -0.6991), (1.185, -0.1388, -0.6834), (1.12, -0.1691, -0.6881), (1.176, -0.154, -0.6858), (1.153, -0.1651, -0.6875), (1.185, -0.1474, -0.6728), (1.12, -0.1795, -0.6752), (1.176, -0.1635, -0.674), (1.153, -0.1752, -0.6748), (1.185, -0.1503, -0.6617), (1.12, -0.183, -0.6617), (1.176, -0.1667, -0.6617), (1.153, -0.1787, -0.6617), (1.185, -0.1474, -0.6506), (1.12, -0.1795, -0.6482), (1.176, -0.1635, -0.6494), (1.153, -0.1752, -0.6485), (1.185, -0.1388, -0.64), (1.12, -0.1691, -0.6353), (1.176, -0.154, -0.6376), (1.153, -0.1651, -0.6359), (1.185, -0.125, -0.6302), (1.12, -0.1522, -0.6233), (1.176, -0.1386, -0.6267), (1.153, -0.1485, -0.6242), (1.185, -0.1063, -0.6216), (1.12, -0.1294, -0.6128), (1.176, -0.1178, -0.6172), (1.153, -0.1263, -0.614), (1.185, -0.08349, -0.6145), (1.12, -0.1017, -0.6043), (1.176, -0.09259, -0.6094), (1.153, -0.09925, -0.6056), (1.185, -0.05751, -0.6093), (1.12, -0.07005, -0.5979), (1.176, -0.06378, -0.6036), (1.153, -0.06837, -0.5994), (1.185, -0.02932, -0.6061), (1.12, -0.03571, -0.5939), (1.176, -0.03251, -0.6), (1.153, -0.03485, -0.5956), (1.185, 1.264e-07, -0.605), (1.12, 1.767e-07, -0.5926), (1.176, 1.516e-07, -0.5988), (1.153, 1.7e-07, -0.5943), (1.185, 0.02932, -0.6061), (1.12, 0.03571, -0.5939), (1.176, 0.03251, -0.6), (1.153, 0.03485, -0.5956), (1.185, 0.05751, -0.6093), (1.12, 0.07005, -0.5979), (1.176, 0.06378, -0.6036), (1.153, 0.06837, -0.5994), (1.185, 0.08349, -0.6145), (1.12, 0.1017, -0.6043), (1.176, 0.09259, -0.6094), (1.153, 0.09925, -0.6056), (1.185, 0.1063, -0.6216), (1.12, 0.1294, -0.6128), (1.176, 0.1178, -0.6172), (1.153, 0.1263, -0.614), (1.185, 0.125, -0.6302), (1.12, 0.1522, -0.6233), (1.176, 0.1386, -0.6267), (1.153, 0.1485, -0.6242), (1.185, 0.1388, -0.64), (1.12, 0.1691, -0.6353), (1.176, 0.154, -0.6376), (1.153, 0.1651, -0.6359), (1.185, 0.1474, -0.6506), (1.12, 0.1795, -0.6482), (1.176, 0.1635, -0.6494), (1.153, 0.1752, -0.6485), (0.8864, -0.3143, -0.8775), (0.8864, -0.3959, -0.8467), (0.8864, -0.3395, -0.876), (0.8864, -0.3623, -0.8716), (0.8864, -0.3803, -0.8648), (0.8864, -0.3919, -0.8562), (0.8864, -0.3959, -0.8409), (0.8864, -0.3143, -0.8101), (0.8864, -0.3919, -0.8314), (0.8864, -0.3803, -0.8228), (0.8864, -0.3623, -0.816), (0.8864, -0.3395, -0.8116), (0.8864, 0.3959, -0.8467), (0.8864, 0.3143, -0.8775), (0.8864, 0.3919, -0.8562), (0.8864, 0.3803, -0.8648), (0.8864, 0.3623, -0.8716), (0.8864, 0.3395, -0.876), (0.8864, 0.3143, -0.8101), (0.8864, 0.3959, -0.8409), (0.8864, 0.3395, -0.8116), (0.8864, 0.3623, -0.816), (0.8864, 0.3803, -0.8228), (0.8864, 0.3919, -0.8314), (1.192, -0.3826, -0.8463), (1.166, -0.3959, -0.8467), (1.185, -0.392, -0.8466), (1.192, -0.3133, -0.8725), (1.166, -0.3143, -0.8775), (1.185, -0.314, -0.876), (1.192, -0.3791, -0.8547), (1.166, -0.3919, -0.8562), (1.185, -0.3882, -0.8558), (1.192, -0.3695, -0.8618), (1.166, -0.3803, -0.8648), (1.185, -0.3772, -0.8639), (1.192, -0.3544, -0.8675), (1.166, -0.3623, -0.8716), (1.185, -0.36, -0.8704), (1.192, -0.3354, -0.8712), (1.166, -0.3395, -0.876), (1.185, -0.3383, -0.8746), (1.192, -0.3133, -0.8151), (1.166, -0.3143, -0.8101), (1.185, -0.314, -0.8116), (1.192, -0.3826, -0.8413), (1.166, -0.3959, -0.8409), (1.185, -0.392, -0.841), (1.192, -0.3354, -0.8164), (1.166, -0.3395, -0.8116), (1.185, -0.3383, -0.813), (1.192, -0.3544, -0.8201), (1.166, -0.3623, -0.816), (1.185, -0.36, -0.8172), (1.192, -0.3695, -0.8258), (1.166, -0.3803, -0.8228), (1.185, -0.3772, -0.8237), (1.192, -0.3791, -0.8329), (1.166, -0.3919, -0.8314), (1.185, -0.3882, -0.8318), (1.192, 0.3133, -0.8725), (1.166, 0.3143, -0.8775), (1.185, 0.314, -0.876), (1.192, 0.3826, -0.8463), (1.166, 0.3959, -0.8467), (1.185, 0.392, -0.8466), (1.192, 0.3354, -0.8712), (1.166, 0.3395, -0.876), (1.185, 0.3383, -0.8746), (1.192, 0.3544, -0.8675), (1.166, 0.3623, -0.8716), (1.185, 0.36, -0.8704), (1.192, 0.3695, -0.8618), (1.166, 0.3803, -0.8648), (1.185, 0.3772, -0.8639), (1.192, 0.3791, -0.8547), (1.166, 0.3919, -0.8562), (1.185, 0.3882, -0.8558), (1.192, 0.3826, -0.8413), (1.166, 0.3959, -0.8409), (1.185, 0.392, -0.841), (1.192, 0.3133, -0.8151), (1.166, 0.3143, -0.8101), (1.185, 0.314, -0.8116), (1.192, 0.3791, -0.8329), (1.166, 0.3919, -0.8314), (1.185, 0.3882, -0.8318), (1.192, 0.3695, -0.8258), (1.166, 0.3803, -0.8228), (1.185, 0.3772, -0.8237), (1.192, 0.3544, -0.8201), (1.166, 0.3623, -0.816), (1.185, 0.36, -0.8172), (1.192, 0.3354, -0.8164), (1.166, 0.3395, -0.8116), (1.185, 0.3383, -0.813), (-0.1911, 0.9924, 0.1385), (-0.1911, 0.979, 0.08726), (-0.1911, 0.9394, 0.03797), (-0.1911, 0.8751, -0.007458), (-0.1911, 0.7885, -0.04727), (-0.1911, 0.683, -0.07995), (-0.1911, 0.5626, -0.1042), (-0.1911, 0.432, -0.1192), (-0.1911, 0.2961, -0.1242), (-0.1911, 0.1603, -0.1192), (-0.1911, 0.02968, -0.1042), (-0.1911, -0.0907, -0.07995), (-0.1911, -0.1962, -0.04727), (-0.1911, -0.2828, -0.007458), (-0.1911, -0.3471, 0.03797), (-0.1911, -0.3868, 0.08726), (-0.1911, -0.4001, 0.1385), (-0.1911, -0.3868, 0.1898), (-0.1911, -0.3471, 0.2391), (-0.1911, -0.2828, 0.2845), (-0.1911, -0.1962, 0.3243), (-0.1911, -0.0907, 0.357), (-0.1911, 0.02968, 0.3813), (-0.1911, 0.1603, 0.3962), (-0.1911, 0.2961, 0.4013), (-0.1911, 0.432, 0.3962), (-0.1911, 0.5626, 0.3813), (-0.1911, 0.683, 0.357), (-0.1911, 0.7885, 0.3243), (-0.1911, 0.8751, 0.2845), (-0.1911, 0.9394, 0.2391), (-0.1911, 0.979, 0.1898), (1.201, 0.8678, 0.1385), (0.9534, 0.9924, 0.1385), (1.168, 0.9301, 0.1385), (1.077, 0.9757, 0.1385), (1.201, 0.8568, 0.09643), (0.9534, 0.979, 0.08726), (1.168, 0.9179, 0.09184), (1.077, 0.9627, 0.08849), (1.201, 0.8243, 0.05596), (0.9534, 0.9394, 0.03797), (1.168, 0.8818, 0.04697), (1.077, 0.924, 0.04038), (1.201, 0.7714, 0.01867), (0.9534, 0.8751, -0.007458), (1.168, 0.8233, 0.005606), (1.077, 0.8612, -0.003957), (1.201, 0.7004, -0.01402), (0.9534, 0.7885, -0.04727), (1.168, 0.7444, -0.03065), (1.077, 0.7767, -0.04282), (1.201, 0.6137, -0.04085), (0.9534, 0.683, -0.07995), (1.168, 0.6483, -0.0604), (1.077, 0.6737, -0.07471), (1.201, 0.5149, -0.06078), (0.9534, 0.5626, -0.1042), (1.168, 0.5387, -0.08251), (1.077, 0.5562, -0.09841), (1.201, 0.4077, -0.07306), (0.9534, 0.432, -0.1192), (1.168, 0.4198, -0.09612), (1.077, 0.4287, -0.113), (1.201, 0.2961, -0.0772), (0.9534, 0.2961, -0.1242), (1.168, 0.2961, -0.1007), (1.077, 0.2961, -0.1179), (1.201, 0.1846, -0.07306), (0.9534, 0.1603, -0.1192), (1.168, 0.1725, -0.09612), (1.077, 0.1636, -0.113), (1.201, 0.07737, -0.06078), (0.9534, 0.02968, -0.1042), (1.168, 0.05352, -0.08251), (1.077, 0.03607, -0.09841), (1.201, -0.02146, -0.04085), (0.9534, -0.0907, -0.07995), (1.168, -0.05608, -0.0604), (1.077, -0.08142, -0.07471), (1.201, -0.1081, -0.01402), (0.9534, -0.1962, -0.04727), (1.168, -0.1522, -0.03065), (1.077, -0.1844, -0.04282), (1.201, -0.1792, 0.01867), (0.9534, -0.2828, -0.007458), (1.168, -0.231, 0.005606), (1.077, -0.2689, -0.003957), (1.201, -0.232, 0.05596), (0.9534, -0.3471, 0.03797), (1.168, -0.2896, 0.04697), (1.077, -0.3317, 0.04038), (1.201, -0.2645, 0.09643), (0.9534, -0.3868, 0.08726), (1.168, -0.3257, 0.09184), (1.077, -0.3704, 0.08849), (1.201, -0.2755, 0.1385), (0.9534, -0.4001, 0.1385), (1.168, -0.3378, 0.1385), (1.077, -0.3834, 0.1385), (1.201, -0.2645, 0.1806), (0.9534, -0.3868, 0.1898), (1.168, -0.3257, 0.1852), (1.077, -0.3704, 0.1885), (1.201, -0.232, 0.2211), (0.9534, -0.3471, 0.2391), (1.168, -0.2896, 0.2301), (1.077, -0.3317, 0.2367), (1.201, -0.1792, 0.2584), (0.9534, -0.2828, 0.2845), (1.168, -0.231, 0.2714), (1.077, -0.2689, 0.281), (1.201, -0.1081, 0.2911), (0.9534, -0.1962, 0.3243), (1.168, -0.1521, 0.3077), (1.077, -0.1844, 0.3199), (1.201, -0.02146, 0.3179), (0.9534, -0.0907, 0.357), (1.168, -0.05608, 0.3374), (1.077, -0.08142, 0.3517), (1.201, 0.07737, 0.3378), (0.9534, 0.02968, 0.3813), (1.168, 0.05352, 0.3595), (1.077, 0.03607, 0.3754), (1.201, 0.1846, 0.3501), (0.9534, 0.1603, 0.3962), (1.168, 0.1725, 0.3732), (1.077, 0.1636, 0.39), (1.201, 0.2961, 0.3542), (0.9534, 0.2961, 0.4013), (1.168, 0.2961, 0.3777), (1.077, 0.2961, 0.395), (1.201, 0.4077, 0.3501), (0.9534, 0.432, 0.3962), (1.168, 0.4198, 0.3732), (1.077, 0.4287, 0.39), (1.201, 0.5149, 0.3378), (0.9534, 0.5626, 0.3813), (1.168, 0.5387, 0.3595), (1.077, 0.5562, 0.3754), (1.201, 0.6137, 0.3179), (0.9534, 0.683, 0.357), (1.168, 0.6483, 0.3374), (1.077, 0.6737, 0.3517), (1.201, 0.7004, 0.2911), (0.9534, 0.7885, 0.3243), (1.168, 0.7444, 0.3077), (1.077, 0.7767, 0.3199), (1.201, 0.7714, 0.2584), (0.9534, 0.8751, 0.2845), (1.168, 0.8233, 0.2714), (1.077, 0.8612, 0.281), (1.201, 0.8243, 0.2211), (0.9534, 0.9394, 0.2391), (1.168, 0.8818, 0.2301), (1.077, 0.924, 0.2367), (1.201, 0.8568, 0.1806), (0.9534, 0.979, 0.1898), (1.168, 0.9179, 0.1852), (1.077, 0.9627, 0.1885)], [], [(17, 29, 7, 2, 23, 12), (129, 81, 104, 99, 71, 122), (123, 72, 0, 54), (54, 0, 67, 110), (1, 28, 105, 82), (77, 92, 28, 1), (24, 6, 88, 87, 22), (60, 1, 82, 128), (117, 77, 1, 60), (72, 98, 22, 0), (2, 7, 8, 3), (3, 8, 9, 4), (4, 9, 10, 5), (5, 10, 11, 6), (11, 30, 28, 92, 94), (29, 17, 18, 33), (33, 18, 19, 32), (32, 19, 20, 31), (31, 20, 21, 30), (38, 56, 54, 110, 112), (17, 12, 13, 18), (18, 13, 14, 19), (19, 14, 15, 20), (20, 15, 16, 21), (30, 21, 106, 105, 28), (23, 2, 3, 27), (27, 3, 4, 26), (26, 4, 5, 25), (25, 5, 6, 24), (6, 11, 94, 93, 86, 88), (12, 23, 27, 13), (13, 27, 26, 14), (14, 26, 25, 15), (15, 25, 24, 16), (21, 16, 100, 99, 104, 106), (7, 29, 33, 8), (8, 33, 32, 9), (9, 32, 31, 10), (10, 31, 30, 11), (16, 24, 22, 98, 100), (111, 66, 86, 93, 76, 116), (39, 34, 35, 40), (40, 35, 36, 41), (41, 36, 37, 42), (42, 37, 38, 43), (62, 43, 118, 117, 60), (61, 39, 40, 65), (65, 40, 41, 64), (64, 41, 42, 63), (63, 42, 43, 62), (56, 48, 124, 123, 54), (44, 49, 50, 45), (45, 50, 51, 46), (46, 51, 52, 47), (47, 52, 53, 48), (53, 62, 60, 128, 130), (55, 44, 45, 59), (59, 45, 46, 58), (58, 46, 47, 57), (57, 47, 48, 56), (48, 53, 130, 129, 122, 124), (34, 55, 59, 35), (35, 59, 58, 36), (36, 58, 57, 37), (37, 57, 56, 38), (43, 38, 112, 111, 116, 118), (49, 61, 65, 50), (50, 65, 64, 51), (51, 64, 63, 52), (52, 63, 62, 53), (39, 61, 49, 44, 55, 34), (86, 89, 88), (89, 90, 88), (90, 91, 88), (91, 87, 88), (92, 95, 94), (95, 96, 94), (96, 97, 94), (97, 93, 94), (98, 101, 100), (101, 102, 100), (102, 103, 100), (103, 99, 100), (104, 107, 106), (107, 108, 106), (108, 109, 106), (109, 105, 106), (110, 113, 112), (113, 114, 112), (114, 115, 112), (115, 111, 112), (116, 119, 118), (119, 120, 118), (120, 121, 118), (121, 117, 118), (122, 125, 124), (125, 126, 124), (126, 127, 124), (127, 123, 124), (128, 131, 130), (131, 132, 130), (132, 133, 130), (133, 129, 130), (86, 66, 68, 89), (89, 68, 69, 90), (90, 69, 70, 91), (91, 70, 67, 87), (92, 77, 80, 95), (95, 80, 79, 96), (96, 79, 78, 97), (97, 78, 76, 93), (82, 105, 109, 85), (85, 109, 108, 84), (84, 108, 107, 83), (83, 107, 104, 81), (98, 72, 75, 101), (101, 75, 74, 102), (102, 74, 73, 103), (103, 73, 71, 99), (110, 67, 70, 113), (113, 70, 69, 114), (114, 69, 68, 115), (115, 68, 66, 111), (77, 117, 121, 80), (80, 121, 120, 79), (79, 120, 119, 78), (78, 119, 116, 76), (128, 82, 85, 131), (131, 85, 84, 132), (132, 84, 83, 133), (133, 83, 81, 129), (72, 123, 127, 75), (75, 127, 126, 74), (74, 126, 125, 73), (73, 125, 122, 71), (0, 22, 87, 67), (134, 135, 136, 137, 138, 139, 140, 141, 142, 143, 144, 145, 146, 147, 148, 149, 150, 151, 152, 153, 154, 155, 156, 157, 158, 159, 160, 161, 162, 163, 164, 165), (164, 163, 162, 161, 160, 159, 158, 157, 156, 155, 154, 153, 152, 151, 150, 149, 148, 147, 146, 145, 144, 143, 142, 141, 140, 139, 138, 137, 136, 135, 134, 165), (226, 232, 235, 238, 241, 229, 244, 250, 253, 256, 259, 247, 208, 214, 217, 220, 223, 211, 190, 196, 199, 202, 205, 193), (179, 227, 194, 166), (224, 174, 172, 212), (166, 168, 169, 170, 171, 167, 172, 174, 175, 176, 177, 173, 184, 186, 187, 188, 189, 185, 178, 180, 181, 182, 183, 179), (233, 183, 182, 236), (242, 180, 178, 230), (236, 182, 181, 239), (239, 181, 180, 242), (189, 251, 245, 185), (178, 185, 245, 230), (188, 254, 251, 189), (186, 260, 257, 187), (187, 257, 254, 188), (184, 248, 260, 186), (170, 200, 197, 171), (209, 173, 177, 215), (168, 206, 203, 169), (169, 203, 200, 170), (191, 212, 172, 167), (248, 184, 173, 209), (218, 176, 175, 221), (221, 175, 174, 224), (227, 179, 183, 233), (215, 177, 176, 218), (166, 194, 206, 168), (232, 226, 228, 234), (234, 228, 227, 233), (235, 232, 234, 237), (237, 234, 233, 236), (238, 235, 237, 240), (240, 237, 236, 239), (241, 238, 240, 243), (243, 240, 239, 242), (229, 241, 243, 231), (231, 243, 242, 230), (247, 259, 261, 249), (249, 261, 260, 248), (259, 256, 258, 261), (261, 258, 257, 260), (256, 253, 255, 258), (258, 255, 254, 257), (253, 250, 252, 255), (255, 252, 251, 254), (250, 244, 246, 252), (252, 246, 245, 251), (193, 205, 207, 195), (195, 207, 206, 194), (205, 202, 204, 207), (207, 204, 203, 206), (202, 199, 201, 204), (204, 201, 200, 203), (199, 196, 198, 201), (201, 198, 197, 200), (196, 190, 192, 198), (198, 192, 191, 197), (214, 208, 210, 216), (216, 210, 209, 215), (217, 214, 216, 219), (219, 216, 215, 218), (220, 217, 219, 222), (222, 219, 218, 221), (223, 220, 222, 225), (225, 222, 221, 224), (211, 223, 225, 213), (213, 225, 224, 212), (226, 193, 195, 228), (228, 195, 194, 227), (190, 211, 213, 192), (192, 213, 212, 191), (208, 247, 249, 210), (210, 249, 248, 209), (244, 229, 231, 246), (246, 231, 230, 245), (171, 197, 191, 167), (293, 419, 295, 262), (264, 303, 307, 265), (265, 307, 311, 266), (266, 311, 315, 267), (267, 315, 319, 268), (268, 319, 323, 269), (269, 323, 327, 270), (270, 327, 331, 271), (271, 331, 335, 272), (272, 335, 339, 273), (273, 339, 343, 274), (274, 343, 347, 275), (275, 347, 351, 276), (276, 351, 355, 277), (277, 355, 359, 278), (278, 359, 363, 279), (279, 363, 367, 280), (280, 367, 371, 281), (281, 371, 375, 282), (282, 375, 379, 283), (283, 379, 383, 284), (284, 383, 387, 285), (285, 387, 391, 286), (286, 391, 395, 287), (287, 395, 399, 288), (288, 399, 403, 289), (289, 403, 407, 290), (290, 407, 411, 291), (291, 411, 415, 292), (292, 415, 419, 293), (262, 295, 299, 263), (263, 299, 303, 264), (262, 263, 264, 265, 266, 267, 268, 269, 270, 271, 272, 273, 274, 275, 276, 277, 278, 279, 280, 281, 282, 283, 284, 285, 286, 287, 288, 289, 290, 291, 292, 293), (299, 295, 297, 301), (301, 297, 296, 300), (300, 296, 294, 298), (303, 299, 301, 305), (305, 301, 300, 304), (304, 300, 298, 302), (307, 303, 305, 309), (309, 305, 304, 308), (308, 304, 302, 306), (311, 307, 309, 313), (313, 309, 308, 312), (312, 308, 306, 310), (315, 311, 313, 317), (317, 313, 312, 316), (316, 312, 310, 314), (319, 315, 317, 321), (321, 317, 316, 320), (320, 316, 314, 318), (323, 319, 321, 325), (325, 321, 320, 324), (324, 320, 318, 322), (327, 323, 325, 329), (329, 325, 324, 328), (328, 324, 322, 326), (331, 327, 329, 333), (333, 329, 328, 332), (332, 328, 326, 330), (335, 331, 333, 337), (337, 333, 332, 336), (336, 332, 330, 334), (339, 335, 337, 341), (341, 337, 336, 340), (340, 336, 334, 338), (343, 339, 341, 345), (345, 341, 340, 344), (344, 340, 338, 342), (347, 343, 345, 349), (349, 345, 344, 348), (348, 344, 342, 346), (351, 347, 349, 353), (353, 349, 348, 352), (352, 348, 346, 350), (355, 351, 353, 357), (357, 353, 352, 356), (356, 352, 350, 354), (359, 355, 357, 361), (361, 357, 356, 360), (360, 356, 354, 358), (363, 359, 361, 365), (365, 361, 360, 364), (364, 360, 358, 362), (367, 363, 365, 369), (369, 365, 364, 368), (368, 364, 362, 366), (371, 367, 369, 373), (373, 369, 368, 372), (372, 368, 366, 370), (375, 371, 373, 377), (377, 373, 372, 376), (376, 372, 370, 374), (379, 375, 377, 381), (381, 377, 376, 380), (380, 376, 374, 378), (383, 379, 381, 385), (385, 381, 380, 384), (384, 380, 378, 382), (387, 383, 385, 389), (389, 385, 384, 388), (388, 384, 382, 386), (391, 387, 389, 393), (393, 389, 388, 392), (392, 388, 386, 390), (395, 391, 393, 397), (397, 393, 392, 396), (396, 392, 390, 394), (399, 395, 397, 401), (401, 397, 396, 400), (400, 396, 394, 398), (403, 399, 401, 405), (405, 401, 400, 404), (404, 400, 398, 402), (407, 403, 405, 409), (409, 405, 404, 408), (408, 404, 402, 406), (411, 407, 409, 413), (413, 409, 408, 412), (412, 408, 406, 410), (415, 411, 413, 417), (417, 413, 412, 416), (416, 412, 410, 414), (419, 415, 417, 421), (421, 417, 416, 420), (420, 416, 414, 418), (295, 419, 421, 297), (297, 421, 420, 296), (296, 420, 418, 294), (298, 294, 418, 414, 410, 406, 402, 398, 394, 390, 386, 382, 378, 374, 370, 366, 362, 358, 354, 350, 346, 342, 338, 334, 330, 326, 322, 318, 314, 310, 306, 302), (453, 579, 455, 422), (424, 463, 467, 425), (425, 467, 471, 426), (426, 471, 475, 427), (427, 475, 479, 428), (428, 479, 483, 429), (429, 483, 487, 430), (430, 487, 491, 431), (431, 491, 495, 432), (432, 495, 499, 433), (433, 499, 503, 434), (434, 503, 507, 435), (435, 507, 511, 436), (436, 511, 515, 437), (437, 515, 519, 438), (438, 519, 523, 439), (439, 523, 527, 440), (440, 527, 531, 441), (441, 531, 535, 442), (442, 535, 539, 443), (443, 539, 543, 444), (444, 543, 547, 445), (445, 547, 551, 446), (446, 551, 555, 447), (447, 555, 559, 448), (448, 559, 563, 449), (449, 563, 567, 450), (450, 567, 571, 451), (451, 571, 575, 452), (452, 575, 579, 453), (422, 455, 459, 423), (423, 459, 463, 424), (422, 423, 424, 425, 426, 427, 428, 429, 430, 431, 432, 433, 434, 435, 436, 437, 438, 439, 440, 441, 442, 443, 444, 445, 446, 447, 448, 449, 450, 451, 452, 453), (459, 455, 457, 461), (461, 457, 456, 460), (460, 456, 454, 458), (463, 459, 461, 465), (465, 461, 460, 464), (464, 460, 458, 462), (467, 463, 465, 469), (469, 465, 464, 468), (468, 464, 462, 466), (471, 467, 469, 473), (473, 469, 468, 472), (472, 468, 466, 470), (475, 471, 473, 477), (477, 473, 472, 476), (476, 472, 470, 474), (479, 475, 477, 481), (481, 477, 476, 480), (480, 476, 474, 478), (483, 479, 481, 485), (485, 481, 480, 484), (484, 480, 478, 482), (487, 483, 485, 489), (489, 485, 484, 488), (488, 484, 482, 486), (491, 487, 489, 493), (493, 489, 488, 492), (492, 488, 486, 490), (495, 491, 493, 497), (497, 493, 492, 496), (496, 492, 490, 494), (499, 495, 497, 501), (501, 497, 496, 500), (500, 496, 494, 498), (503, 499, 501, 505), (505, 501, 500, 504), (504, 500, 498, 502), (507, 503, 505, 509), (509, 505, 504, 508), (508, 504, 502, 506), (511, 507, 509, 513), (513, 509, 508, 512), (512, 508, 506, 510), (515, 511, 513, 517), (517, 513, 512, 516), (516, 512, 510, 514), (519, 515, 517, 521), (521, 517, 516, 520), (520, 516, 514, 518), (523, 519, 521, 525), (525, 521, 520, 524), (524, 520, 518, 522), (527, 523, 525, 529), (529, 525, 524, 528), (528, 524, 522, 526), (531, 527, 529, 533), (533, 529, 528, 532), (532, 528, 526, 530), (535, 531, 533, 537), (537, 533, 532, 536), (536, 532, 530, 534), (539, 535, 537, 541), (541, 537, 536, 540), (540, 536, 534, 538), (543, 539, 541, 545), (545, 541, 540, 544), (544, 540, 538, 542), (547, 543, 545, 549), (549, 545, 544, 548), (548, 544, 542, 546), (551, 547, 549, 553), (553, 549, 548, 552), (552, 548, 546, 550), (555, 551, 553, 557), (557, 553, 552, 556), (556, 552, 550, 554), (559, 555, 557, 561), (561, 557, 556, 560), (560, 556, 554, 558), (563, 559, 561, 565), (565, 561, 560, 564), (564, 560, 558, 562), (567, 563, 565, 569), (569, 565, 564, 568), (568, 564, 562, 566), (571, 567, 569, 573), (573, 569, 568, 572), (572, 568, 566, 570), (575, 571, 573, 577), (577, 573, 572, 576), (576, 572, 570, 574), (579, 575, 577, 581), (581, 577, 576, 580), (580, 576, 574, 578), (455, 579, 581, 457), (457, 581, 580, 456), (456, 580, 578, 454), (458, 454, 578, 574, 570, 566, 562, 558, 554, 550, 546, 542, 538, 534, 530, 526, 522, 518, 514, 510, 506, 502, 498, 494, 490, 486, 482, 478, 474, 470, 466, 462), (613, 739, 615, 582), (584, 623, 627, 585), (585, 627, 631, 586), (586, 631, 635, 587), (587, 635, 639, 588), (588, 639, 643, 589), (589, 643, 647, 590), (590, 647, 651, 591), (591, 651, 655, 592), (592, 655, 659, 593), (593, 659, 663, 594), (594, 663, 667, 595), (595, 667, 671, 596), (596, 671, 675, 597), (597, 675, 679, 598), (598, 679, 683, 599), (599, 683, 687, 600), (600, 687, 691, 601), (601, 691, 695, 602), (602, 695, 699, 603), (603, 699, 703, 604), (604, 703, 707, 605), (605, 707, 711, 606), (606, 711, 715, 607), (607, 715, 719, 608), (608, 719, 723, 609), (609, 723, 727, 610), (610, 727, 731, 611), (611, 731, 735, 612), (612, 735, 739, 613), (582, 615, 619, 583), (583, 619, 623, 584), (582, 583, 584, 585, 586, 587, 588, 589, 590, 591, 592, 593, 594, 595, 596, 597, 598, 599, 600, 601, 602, 603, 604, 605, 606, 607, 608, 609, 610, 611, 612, 613), (619, 615, 617, 621), (621, 617, 616, 620), (620, 616, 614, 618), (623, 619, 621, 625), (625, 621, 620, 624), (624, 620, 618, 622), (627, 623, 625, 629), (629, 625, 624, 628), (628, 624, 622, 626), (631, 627, 629, 633), (633, 629, 628, 632), (632, 628, 626, 630), (635, 631, 633, 637), (637, 633, 632, 636), (636, 632, 630, 634), (639, 635, 637, 641), (641, 637, 636, 640), (640, 636, 634, 638), (643, 639, 641, 645), (645, 641, 640, 644), (644, 640, 638, 642), (647, 643, 645, 649), (649, 645, 644, 648), (648, 644, 642, 646), (651, 647, 649, 653), (653, 649, 648, 652), (652, 648, 646, 650), (655, 651, 653, 657), (657, 653, 652, 656), (656, 652, 650, 654), (659, 655, 657, 661), (661, 657, 656, 660), (660, 656, 654, 658), (663, 659, 661, 665), (665, 661, 660, 664), (664, 660, 658, 662), (667, 663, 665, 669), (669, 665, 664, 668), (668, 664, 662, 666), (671, 667, 669, 673), (673, 669, 668, 672), (672, 668, 666, 670), (675, 671, 673, 677), (677, 673, 672, 676), (676, 672, 670, 674), (679, 675, 677, 681), (681, 677, 676, 680), (680, 676, 674, 678), (683, 679, 681, 685), (685, 681, 680, 684), (684, 680, 678, 682), (687, 683, 685, 689), (689, 685, 684, 688), (688, 684, 682, 686), (691, 687, 689, 693), (693, 689, 688, 692), (692, 688, 686, 690), (695, 691, 693, 697), (697, 693, 692, 696), (696, 692, 690, 694), (699, 695, 697, 701), (701, 697, 696, 700), (700, 696, 694, 698), (703, 699, 701, 705), (705, 701, 700, 704), (704, 700, 698, 702), (707, 703, 705, 709), (709, 705, 704, 708), (708, 704, 702, 706), (711, 707, 709, 713), (713, 709, 708, 712), (712, 708, 706, 710), (715, 711, 713, 717), (717, 713, 712, 716), (716, 712, 710, 714), (719, 715, 717, 721), (721, 717, 716, 720), (720, 716, 714, 718), (723, 719, 721, 725), (725, 721, 720, 724), (724, 720, 718, 722), (727, 723, 725, 729), (729, 725, 724, 728), (728, 724, 722, 726), (731, 727, 729, 733), (733, 729, 728, 732), (732, 728, 726, 730), (735, 731, 733, 737), (737, 733, 732, 736), (736, 732, 730, 734), (739, 735, 737, 741), (741, 737, 736, 740), (740, 736, 734, 738), (615, 739, 741, 617), (617, 741, 740, 616), (616, 740, 738, 614), (618, 614, 738, 734, 730, 726, 722, 718, 714, 710, 706, 702, 698, 694, 690, 686, 682, 678, 674, 670, 666, 662, 658, 654, 650, 646, 642, 638, 634, 630, 626, 622), (802, 808, 811, 814, 817, 805, 820, 826, 829, 832, 835, 823, 784, 790, 793, 796, 799, 787, 766, 772, 775, 778, 781, 769), (755, 803, 770, 742), (800, 750, 748, 788), (742, 744, 745, 746, 747, 743, 748, 750, 751, 752, 753, 749, 760, 762, 763, 764, 765, 761, 754, 756, 757, 758, 759, 755), (809, 759, 758, 812), (818, 756, 754, 806), (812, 758, 757, 815), (815, 757, 756, 818), (765, 827, 821, 761), (754, 761, 821, 806), (764, 830, 827, 765), (762, 836, 833, 763), (763, 833, 830, 764), (760, 824, 836, 762), (746, 776, 773, 747), (785, 749, 753, 791), (744, 782, 779, 745), (745, 779, 776, 746), (767, 788, 748, 743), (824, 760, 749, 785), (794, 752, 751, 797), (797, 751, 750, 800), (803, 755, 759, 809), (791, 753, 752, 794), (742, 770, 782, 744), (808, 802, 804, 810), (810, 804, 803, 809), (811, 808, 810, 813), (813, 810, 809, 812), (814, 811, 813, 816), (816, 813, 812, 815), (817, 814, 816, 819), (819, 816, 815, 818), (805, 817, 819, 807), (807, 819, 818, 806), (823, 835, 837, 825), (825, 837, 836, 824), (835, 832, 834, 837), (837, 834, 833, 836), (832, 829, 831, 834), (834, 831, 830, 833), (829, 826, 828, 831), (831, 828, 827, 830), (826, 820, 822, 828), (828, 822, 821, 827), (769, 781, 783, 771), (771, 783, 782, 770), (781, 778, 780, 783), (783, 780, 779, 782), (778, 775, 777, 780), (780, 777, 776, 779), (775, 772, 774, 777), (777, 774, 773, 776), (772, 766, 768, 774), (774, 768, 767, 773), (790, 784, 786, 792), (792, 786, 785, 791), (793, 790, 792, 795), (795, 792, 791, 794), (796, 793, 795, 798), (798, 795, 794, 797), (799, 796, 798, 801), (801, 798, 797, 800), (787, 799, 801, 789), (789, 801, 800, 788), (802, 769, 771, 804), (804, 771, 770, 803), (766, 787, 789, 768), (768, 789, 788, 767), (784, 823, 825, 786), (786, 825, 824, 785), (820, 805, 807, 822), (822, 807, 806, 821), (747, 773, 767, 743), (898, 904, 907, 910, 913, 901, 916, 922, 925, 928, 931, 919, 880, 886, 889, 892, 895, 883, 862, 868, 871, 874, 877, 865), (851, 899, 866, 838), (896, 846, 844, 884), (838, 840, 841, 842, 843, 839, 844, 846, 847, 848, 849, 845, 856, 858, 859, 860, 861, 857, 850, 852, 853, 854, 855, 851), (905, 855, 854, 908), (914, 852, 850, 902), (908, 854, 853, 911), (911, 853, 852, 914), (861, 923, 917, 857), (850, 857, 917, 902), (860, 926, 923, 861), (858, 932, 929, 859), (859, 929, 926, 860), (856, 920, 932, 858), (842, 872, 869, 843), (881, 845, 849, 887), (840, 878, 875, 841), (841, 875, 872, 842), (863, 884, 844, 839), (920, 856, 845, 881), (890, 848, 847, 893), (893, 847, 846, 896), (899, 851, 855, 905), (887, 849, 848, 890), (838, 866, 878, 840), (904, 898, 900, 906), (906, 900, 899, 905), (907, 904, 906, 909), (909, 906, 905, 908), (910, 907, 909, 912), (912, 909, 908, 911), (913, 910, 912, 915), (915, 912, 911, 914), (901, 913, 915, 903), (903, 915, 914, 902), (919, 931, 933, 921), (921, 933, 932, 920), (931, 928, 930, 933), (933, 930, 929, 932), (928, 925, 927, 930), (930, 927, 926, 929), (925, 922, 924, 927), (927, 924, 923, 926), (922, 916, 918, 924), (924, 918, 917, 923), (865, 877, 879, 867), (867, 879, 878, 866), (877, 874, 876, 879), (879, 876, 875, 878), (874, 871, 873, 876), (876, 873, 872, 875), (871, 868, 870, 873), (873, 870, 869, 872), (868, 862, 864, 870), (870, 864, 863, 869), (886, 880, 882, 888), (888, 882, 881, 887), (889, 886, 888, 891), (891, 888, 887, 890), (892, 889, 891, 894), (894, 891, 890, 893), (895, 892, 894, 897), (897, 894, 893, 896), (883, 895, 897, 885), (885, 897, 896, 884), (898, 865, 867, 900), (900, 867, 866, 899), (862, 883, 885, 864), (864, 885, 884, 863), (880, 919, 921, 882), (882, 921, 920, 881), (916, 901, 903, 918), (918, 903, 902, 917), (843, 869, 863, 839), (994, 1000, 1003, 1006, 1009, 997, 1012, 1018, 1021, 1024, 1027, 1015, 976, 982, 985, 988, 991, 979, 958, 964, 967, 970, 973, 961), (947, 995, 962, 934), (992, 942, 940, 980), (934, 936, 937, 938, 939, 935, 940, 942, 943, 944, 945, 941, 952, 954, 955, 956, 957, 953, 946, 948, 949, 950, 951, 947), (1001, 951, 950, 1004), (1010, 948, 946, 998), (1004, 950, 949, 1007), (1007, 949, 948, 1010), (957, 1019, 1013, 953), (946, 953, 1013, 998), (956, 1022, 1019, 957), (954, 1028, 1025, 955), (955, 1025, 1022, 956), (952, 1016, 1028, 954), (938, 968, 965, 939), (977, 941, 945, 983), (936, 974, 971, 937), (937, 971, 968, 938), (959, 980, 940, 935), (1016, 952, 941, 977), (986, 944, 943, 989), (989, 943, 942, 992), (995, 947, 951, 1001), (983, 945, 944, 986), (934, 962, 974, 936), (1000, 994, 996, 1002), (1002, 996, 995, 1001), (1003, 1000, 1002, 1005), (1005, 1002, 1001, 1004), (1006, 1003, 1005, 1008), (1008, 1005, 1004, 1007), (1009, 1006, 1008, 1011), (1011, 1008, 1007, 1010), (997, 1009, 1011, 999), (999, 1011, 1010, 998), (1015, 1027, 1029, 1017), (1017, 1029, 1028, 1016), (1027, 1024, 1026, 1029), (1029, 1026, 1025, 1028), (1024, 1021, 1023, 1026), (1026, 1023, 1022, 1025), (1021, 1018, 1020, 1023), (1023, 1020, 1019, 1022), (1018, 1012, 1014, 1020), (1020, 1014, 1013, 1019), (961, 973, 975, 963), (963, 975, 974, 962), (973, 970, 972, 975), (975, 972, 971, 974), (970, 967, 969, 972), (972, 969, 968, 971), (967, 964, 966, 969), (969, 966, 965, 968), (964, 958, 960, 966), (966, 960, 959, 965), (982, 976, 978, 984), (984, 978, 977, 983), (985, 982, 984, 987), (987, 984, 983, 986), (988, 985, 987, 990), (990, 987, 986, 989), (991, 988, 990, 993), (993, 990, 989, 992), (979, 991, 993, 981), (981, 993, 992, 980), (994, 961, 963, 996), (996, 963, 962, 995), (958, 979, 981, 960), (960, 981, 980, 959), (976, 1015, 1017, 978), (978, 1017, 1016, 977), (1012, 997, 999, 1014), (1014, 999, 998, 1013), (939, 965, 959, 935), (1061, 1187, 1063, 1030), (1032, 1071, 1075, 1033), (1033, 1075, 1079, 1034), (1034, 1079, 1083, 1035), (1035, 1083, 1087, 1036), (1036, 1087, 1091, 1037), (1037, 1091, 1095, 1038), (1038, 1095, 1099, 1039), (1039, 1099, 1103, 1040), (1040, 1103, 1107, 1041), (1041, 1107, 1111, 1042), (1042, 1111, 1115, 1043), (1043, 1115, 1119, 1044), (1044, 1119, 1123, 1045), (1045, 1123, 1127, 1046), (1046, 1127, 1131, 1047), (1047, 1131, 1135, 1048), (1048, 1135, 1139, 1049), (1049, 1139, 1143, 1050), (1050, 1143, 1147, 1051), (1051, 1147, 1151, 1052), (1052, 1151, 1155, 1053), (1053, 1155, 1159, 1054), (1054, 1159, 1163, 1055), (1055, 1163, 1167, 1056), (1056, 1167, 1171, 1057), (1057, 1171, 1175, 1058), (1058, 1175, 1179, 1059), (1059, 1179, 1183, 1060), (1060, 1183, 1187, 1061), (1030, 1063, 1067, 1031), (1031, 1067, 1071, 1032), (1030, 1031, 1032, 1033, 1034, 1035, 1036, 1037, 1038, 1039, 1040, 1041, 1042, 1043, 1044, 1045, 1046, 1047, 1048, 1049, 1050, 1051, 1052, 1053, 1054, 1055, 1056, 1057, 1058, 1059, 1060, 1061), (1067, 1063, 1065, 1069), (1069, 1065, 1064, 1068), (1068, 1064, 1062, 1066), (1071, 1067, 1069, 1073), (1073, 1069, 1068, 1072), (1072, 1068, 1066, 1070), (1075, 1071, 1073, 1077), (1077, 1073, 1072, 1076), (1076, 1072, 1070, 1074), (1079, 1075, 1077, 1081), (1081, 1077, 1076, 1080), (1080, 1076, 1074, 1078), (1083, 1079, 1081, 1085), (1085, 1081, 1080, 1084), (1084, 1080, 1078, 1082), (1087, 1083, 1085, 1089), (1089, 1085, 1084, 1088), (1088, 1084, 1082, 1086), (1091, 1087, 1089, 1093), (1093, 1089, 1088, 1092), (1092, 1088, 1086, 1090), (1095, 1091, 1093, 1097), (1097, 1093, 1092, 1096), (1096, 1092, 1090, 1094), (1099, 1095, 1097, 1101), (1101, 1097, 1096, 1100), (1100, 1096, 1094, 1098), (1103, 1099, 1101, 1105), (1105, 1101, 1100, 1104), (1104, 1100, 1098, 1102), (1107, 1103, 1105, 1109), (1109, 1105, 1104, 1108), (1108, 1104, 1102, 1106), (1111, 1107, 1109, 1113), (1113, 1109, 1108, 1112), (1112, 1108, 1106, 1110), (1115, 1111, 1113, 1117), (1117, 1113, 1112, 1116), (1116, 1112, 1110, 1114), (1119, 1115, 1117, 1121), (1121, 1117, 1116, 1120), (1120, 1116, 1114, 1118), (1123, 1119, 1121, 1125), (1125, 1121, 1120, 1124), (1124, 1120, 1118, 1122), (1127, 1123, 1125, 1129), (1129, 1125, 1124, 1128), (1128, 1124, 1122, 1126), (1131, 1127, 1129, 1133), (1133, 1129, 1128, 1132), (1132, 1128, 1126, 1130), (1135, 1131, 1133, 1137), (1137, 1133, 1132, 1136), (1136, 1132, 1130, 1134), (1139, 1135, 1137, 1141), (1141, 1137, 1136, 1140), (1140, 1136, 1134, 1138), (1143, 1139, 1141, 1145), (1145, 1141, 1140, 1144), (1144, 1140, 1138, 1142), (1147, 1143, 1145, 1149), (1149, 1145, 1144, 1148), (1148, 1144, 1142, 1146), (1151, 1147, 1149, 1153), (1153, 1149, 1148, 1152), (1152, 1148, 1146, 1150), (1155, 1151, 1153, 1157), (1157, 1153, 1152, 1156), (1156, 1152, 1150, 1154), (1159, 1155, 1157, 1161), (1161, 1157, 1156, 1160), (1160, 1156, 1154, 1158), (1163, 1159, 1161, 1165), (1165, 1161, 1160, 1164), (1164, 1160, 1158, 1162), (1167, 1163, 1165, 1169), (1169, 1165, 1164, 1168), (1168, 1164, 1162, 1166), (1171, 1167, 1169, 1173), (1173, 1169, 1168, 1172), (1172, 1168, 1166, 1170), (1175, 1171, 1173, 1177), (1177, 1173, 1172, 1176), (1176, 1172, 1170, 1174), (1179, 1175, 1177, 1181), (1181, 1177, 1176, 1180), (1180, 1176, 1174, 1178), (1183, 1179, 1181, 1185), (1185, 1181, 1180, 1184), (1184, 1180, 1178, 1182), (1187, 1183, 1185, 1189), (1189, 1185, 1184, 1188), (1188, 1184, 1182, 1186), (1063, 1187, 1189, 1065), (1065, 1189, 1188, 1064), (1064, 1188, 1186, 1062), (1066, 1062, 1186, 1182, 1178, 1174, 1170, 1166, 1162, 1158, 1154, 1150, 1146, 1142, 1138, 1134, 1130, 1126, 1122, 1118, 1114, 1110, 1106, 1102, 1098, 1094, 1090, 1086, 1082, 1078, 1074, 1070), (1250, 1256, 1259, 1262, 1265, 1253, 1268, 1274, 1277, 1280, 1283, 1271, 1232, 1238, 1241, 1244, 1247, 1235, 1214, 1220, 1223, 1226, 1229, 1217), (1203, 1251, 1218, 1190), (1248, 1198, 1196, 1236), (1190, 1192, 1193, 1194, 1195, 1191, 1196, 1198, 1199, 1200, 1201, 1197, 1208, 1210, 1211, 1212, 1213, 1209, 1202, 1204, 1205, 1206, 1207, 1203), (1257, 1207, 1206, 1260), (1266, 1204, 1202, 1254), (1260, 1206, 1205, 1263), (1263, 1205, 1204, 1266), (1213, 1275, 1269, 1209), (1202, 1209, 1269, 1254), (1212, 1278, 1275, 1213), (1210, 1284, 1281, 1211), (1211, 1281, 1278, 1212), (1208, 1272, 1284, 1210), (1194, 1224, 1221, 1195), (1233, 1197, 1201, 1239), (1192, 1230, 1227, 1193), (1193, 1227, 1224, 1194), (1215, 1236, 1196, 1191), (1272, 1208, 1197, 1233), (1242, 1200, 1199, 1245), (1245, 1199, 1198, 1248), (1251, 1203, 1207, 1257), (1239, 1201, 1200, 1242), (1190, 1218, 1230, 1192), (1256, 1250, 1252, 1258), (1258, 1252, 1251, 1257), (1259, 1256, 1258, 1261), (1261, 1258, 1257, 1260), (1262, 1259, 1261, 1264), (1264, 1261, 1260, 1263), (1265, 1262, 1264, 1267), (1267, 1264, 1263, 1266), (1253, 1265, 1267, 1255), (1255, 1267, 1266, 1254), (1271, 1283, 1285, 1273), (1273, 1285, 1284, 1272), (1283, 1280, 1282, 1285), (1285, 1282, 1281, 1284), (1280, 1277, 1279, 1282), (1282, 1279, 1278, 1281), (1277, 1274, 1276, 1279), (1279, 1276, 1275, 1278), (1274, 1268, 1270, 1276), (1276, 1270, 1269, 1275), (1217, 1229, 1231, 1219), (1219, 1231, 1230, 1218), (1229, 1226, 1228, 1231), (1231, 1228, 1227, 1230), (1226, 1223, 1225, 1228), (1228, 1225, 1224, 1227), (1223, 1220, 1222, 1225), (1225, 1222, 1221, 1224), (1220, 1214, 1216, 1222), (1222, 1216, 1215, 1221), (1238, 1232, 1234, 1240), (1240, 1234, 1233, 1239), (1241, 1238, 1240, 1243), (1243, 1240, 1239, 1242), (1244, 1241, 1243, 1246), (1246, 1243, 1242, 1245), (1247, 1244, 1246, 1249), (1249, 1246, 1245, 1248), (1235, 1247, 1249, 1237), (1237, 1249, 1248, 1236), (1250, 1217, 1219, 1252), (1252, 1219, 1218, 1251), (1214, 1235, 1237, 1216), (1216, 1237, 1236, 1215), (1232, 1271, 1273, 1234), (1234, 1273, 1272, 1233), (1268, 1253, 1255, 1270), (1270, 1255, 1254, 1269), (1195, 1221, 1215, 1191), (1317, 1443, 1319, 1286), (1288, 1327, 1331, 1289), (1289, 1331, 1335, 1290), (1290, 1335, 1339, 1291), (1291, 1339, 1343, 1292), (1292, 1343, 1347, 1293), (1293, 1347, 1351, 1294), (1294, 1351, 1355, 1295), (1295, 1355, 1359, 1296), (1296, 1359, 1363, 1297), (1297, 1363, 1367, 1298), (1298, 1367, 1371, 1299), (1299, 1371, 1375, 1300), (1300, 1375, 1379, 1301), (1301, 1379, 1383, 1302), (1302, 1383, 1387, 1303), (1303, 1387, 1391, 1304), (1304, 1391, 1395, 1305), (1305, 1395, 1399, 1306), (1306, 1399, 1403, 1307), (1307, 1403, 1407, 1308), (1308, 1407, 1411, 1309), (1309, 1411, 1415, 1310), (1310, 1415, 1419, 1311), (1311, 1419, 1423, 1312), (1312, 1423, 1427, 1313), (1313, 1427, 1431, 1314), (1314, 1431, 1435, 1315), (1315, 1435, 1439, 1316), (1316, 1439, 1443, 1317), (1286, 1319, 1323, 1287), (1287, 1323, 1327, 1288), (1286, 1287, 1288, 1289, 1290, 1291, 1292, 1293, 1294, 1295, 1296, 1297, 1298, 1299, 1300, 1301, 1302, 1303, 1304, 1305, 1306, 1307, 1308, 1309, 1310, 1311, 1312, 1313, 1314, 1315, 1316, 1317), (1323, 1319, 1321, 1325), (1325, 1321, 1320, 1324), (1324, 1320, 1318, 1322), (1327, 1323, 1325, 1329), (1329, 1325, 1324, 1328), (1328, 1324, 1322, 1326), (1331, 1327, 1329, 1333), (1333, 1329, 1328, 1332), (1332, 1328, 1326, 1330), (1335, 1331, 1333, 1337), (1337, 1333, 1332, 1336), (1336, 1332, 1330, 1334), (1339, 1335, 1337, 1341), (1341, 1337, 1336, 1340), (1340, 1336, 1334, 1338), (1343, 1339, 1341, 1345), (1345, 1341, 1340, 1344), (1344, 1340, 1338, 1342), (1347, 1343, 1345, 1349), (1349, 1345, 1344, 1348), (1348, 1344, 1342, 1346), (1351, 1347, 1349, 1353), (1353, 1349, 1348, 1352), (1352, 1348, 1346, 1350), (1355, 1351, 1353, 1357), (1357, 1353, 1352, 1356), (1356, 1352, 1350, 1354), (1359, 1355, 1357, 1361), (1361, 1357, 1356, 1360), (1360, 1356, 1354, 1358), (1363, 1359, 1361, 1365), (1365, 1361, 1360, 1364), (1364, 1360, 1358, 1362), (1367, 1363, 1365, 1369), (1369, 1365, 1364, 1368), (1368, 1364, 1362, 1366), (1371, 1367, 1369, 1373), (1373, 1369, 1368, 1372), (1372, 1368, 1366, 1370), (1375, 1371, 1373, 1377), (1377, 1373, 1372, 1376), (1376, 1372, 1370, 1374), (1379, 1375, 1377, 1381), (1381, 1377, 1376, 1380), (1380, 1376, 1374, 1378), (1383, 1379, 1381, 1385), (1385, 1381, 1380, 1384), (1384, 1380, 1378, 1382), (1387, 1383, 1385, 1389), (1389, 1385, 1384, 1388), (1388, 1384, 1382, 1386), (1391, 1387, 1389, 1393), (1393, 1389, 1388, 1392), (1392, 1388, 1386, 1390), (1395, 1391, 1393, 1397), (1397, 1393, 1392, 1396), (1396, 1392, 1390, 1394), (1399, 1395, 1397, 1401), (1401, 1397, 1396, 1400), (1400, 1396, 1394, 1398), (1403, 1399, 1401, 1405), (1405, 1401, 1400, 1404), (1404, 1400, 1398, 1402), (1407, 1403, 1405, 1409), (1409, 1405, 1404, 1408), (1408, 1404, 1402, 1406), (1411, 1407, 1409, 1413), (1413, 1409, 1408, 1412), (1412, 1408, 1406, 1410), (1415, 1411, 1413, 1417), (1417, 1413, 1412, 1416), (1416, 1412, 1410, 1414), (1419, 1415, 1417, 1421), (1421, 1417, 1416, 1420), (1420, 1416, 1414, 1418), (1423, 1419, 1421, 1425), (1425, 1421, 1420, 1424), (1424, 1420, 1418, 1422), (1427, 1423, 1425, 1429), (1429, 1425, 1424, 1428), (1428, 1424, 1422, 1426), (1431, 1427, 1429, 1433), (1433, 1429, 1428, 1432), (1432, 1428, 1426, 1430), (1435, 1431, 1433, 1437), (1437, 1433, 1432, 1436), (1436, 1432, 1430, 1434), (1439, 1435, 1437, 1441), (1441, 1437, 1436, 1440), (1440, 1436, 1434, 1438), (1443, 1439, 1441, 1445), (1445, 1441, 1440, 1444), (1444, 1440, 1438, 1442), (1319, 1443, 1445, 1321), (1321, 1445, 1444, 1320), (1320, 1444, 1442, 1318), (1322, 1318, 1442, 1438, 1434, 1430, 1426, 1422, 1418, 1414, 1410, 1406, 1402, 1398, 1394, 1390, 1386, 1382, 1378, 1374, 1370, 1366, 1362, 1358, 1354, 1350, 1346, 1342, 1338, 1334, 1330, 1326)])
me_cube_000.use_remesh_preserve_volume = False
me_cube_000.use_remesh_preserve_attributes = False
me_cube_000.use_mirror_vertex_groups = False
me_cube_000.update()

# ---- objects
ob_wireless_remote = bpy.data.objects.new('Wireless Remote', me_cube_000)

# ---- transforms, parenting, visibility, modifiers, constraints
ob_wireless_remote.location = (2.701, 8.841, 35.2)
ob_wireless_remote.rotation_euler = (-0.0, -1.571, 0.0)
ob_wireless_remote.scale = (0.04201, 0.08402, 0.2227)
ob_wireless_remote.lineart.crease_threshold = 0.0

# ---- collection membership
col_collection_1.objects.link(ob_wireless_remote)

# ---- scene / render settings (as saved in the file)
scene.frame_start = 1; scene.frame_end = 250; scene.frame_set(1)
scene.render.engine = 'BLENDER_EEVEE_NEXT'
scene.render.resolution_percentage = 50
scene.render.dither_intensity = 0.0
scene.cycles.use_denoising = False
scene.cycles.samples = 128
scene.cycles.sampling_pattern = 'TABULATED_SOBOL'
scene.cycles.use_adaptive_sampling = False
scene.cycles.use_light_tree = False
scene.cycles.blur_glossy = 0.0
scene.cycles.sample_clamp_indirect = 0.0
scene.view_settings.view_transform = 'Standard'
bpy.context.view_layer.update()

# ---- added for rendering (the .blend has no active camera and no usable light): camera, sun
cam_auto = bpy.data.cameras.new('AutoCamera')
cam_auto.lens = 50.0
cam_auto.sensor_width = 36.0
cam_auto.clip_end = 1000.0
ob_auto_camera = bpy.data.objects.new('AutoCamera', cam_auto)
scene.collection.objects.link(ob_auto_camera)
ob_auto_camera.location = (3.16568, 8.2819, 35.5801)
ob_auto_camera.rotation_euler = (1.09748, -7.21219e-08, 0.694738)
scene.camera = ob_auto_camera
light_auto_sun = bpy.data.lights.new('AutoSun', 'SUN')
light_auto_sun.energy = 3.0
light_auto_sun.angle = 0.0523599
ob_auto_sun = bpy.data.objects.new('AutoSun', light_auto_sun)
scene.collection.objects.link(ob_auto_sun)
ob_auto_sun.rotation_euler = (0.872665, 0.174533, 0.523599)
bpy.context.view_layer.update()
